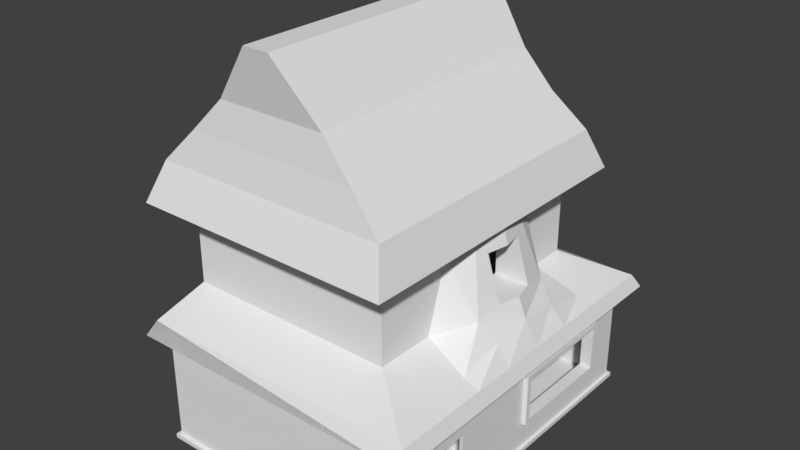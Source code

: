 # Source: Maison_Qnyl_et_Katelo_new.blend  (saved by Blender 2.79.0; exported with 4.5.12 LTS)
import bpy
from mathutils import Matrix  # noqa: F401  (used for matrix-valued properties, if any)

bpy.ops.wm.read_factory_settings(use_empty=True)
scene = bpy.context.scene
scene.name = 'Scene'

# ---- collections
col_collection_1 = bpy.data.collections.new('Collection 1'); scene.collection.children.link(col_collection_1)

# ---- world
world_world = bpy.data.worlds.new('World'); scene.world = world_world
world_world.color = (0.05088, 0.05088, 0.05088)
world_world.use_sun_shadow = False
world_world.sun_shadow_jitter_overblur = 0.0
world_world.cycles.sampling_method = 'MANUAL'

# ---- meshes
me_cube_006 = bpy.data.meshes.new('Cube.006')
me_cube_006.from_pydata([(1.514, 0.9746, 48.72), (1.514, 0.1496, 21.0), (1.514, 0.1496, 48.72), (1.514, 0.9746, 21.0), (1.514, 1.016, 51.5), (1.514, 0.1084, 18.23), (1.514, 0.1084, 51.5), (1.514, 1.016, 18.23), (1.382, 1.016, 51.5), (1.382, 0.1084, 18.23), (1.382, 0.1084, 51.5), (1.382, 1.016, 18.23), (1.391, 0.9746, 48.72), (1.391, 0.1496, 21.0), (1.389, 0.1496, 48.72), (1.391, 0.9746, 21.0), (-1.2, -1.365, -0.2912), (-1.2, 1.334, -0.2912), (1.499, -1.365, -0.2912), (1.499, 1.334, -0.2912), (1.437, -1.307, 1.739), (1.437, -0.2093, 1.739), (0.1826, -1.307, 1.739), (0.1826, -0.2093, 1.739), (-1.137, -1.307, 1.6), (-1.137, -0.2093, 1.6), (0.1166, -1.307, 1.6), (0.1166, -0.2093, 1.6), (-1.137, 1.26, 2.237), (1.436, 1.26, 1.6), (-1.137, -0.1507, 2.237), (1.436, -0.1507, 1.6), (1.432, -0.2072, 71.04), (0.1781, -1.304, 71.04), (0.1781, -0.2072, 71.04), (-1.137, -0.2093, 70.9), (0.1121, -1.304, 70.9), (0.1121, -0.2072, 70.9), (1.432, -0.1486, 70.9), (0.1799, -0.7579, 43.5), (0.1139, -0.7579, 43.5), (0.1826, -1.088, 1.739), (0.1166, -1.088, 1.6), (0.1799, -1.088, 43.5), (0.1139, -1.088, 43.5), (0.1826, -0.7582, 1.739), (0.1166, -0.7574, 1.6), (0.3696, -0.208, 43.5), (0.3696, -0.1494, 43.5), (0.3694, -0.2093, 1.739), (0.3697, -0.1507, 1.6), (0.8092, -0.2093, 1.739), (0.8099, -0.1507, 1.6), (0.8096, -0.208, 43.5), (0.8096, -0.1494, 43.5), (-1.137, 1.26, 70.9), (1.436, 1.26, 70.9), (-1.137, -1.307, 70.9), (1.436, -1.309, 71.01), (-1.17, 1.305, 72.29), (1.47, 1.305, 72.29), (-1.17, -1.335, 72.29), (1.469, -1.338, 72.26), (1.469, -0.5929, 43.46), (1.435, -0.5929, 43.46), (1.47, -0.9229, 2.571), (1.437, -0.922, 2.432), (1.469, -0.9229, 43.46), (1.436, -0.9229, 43.46), (1.47, -0.5929, 2.571), (1.437, -0.5939, 2.432), (1.469, -1.337, 2.279), (1.47, 1.305, 2.293), (-1.17, -1.335, 2.293), (-1.17, 1.305, 2.293), (1.499, -1.366, 2.348), (1.499, 1.334, 2.359), (-1.2, -1.365, 2.359), (-1.2, 1.334, 2.359), (-1.17, 1.14, 44.01), (-1.137, 1.14, 44.01), (-1.17, 0.8098, 2.293), (-1.137, 0.8091, 2.237), (-1.17, 0.8096, 44.01), (-1.137, 0.8096, 44.01), (-1.17, 1.139, 2.293), (-1.137, 1.14, 2.237), (1.47, 1.016, 18.23), (1.436, 1.016, 18.23), (1.47, 0.1084, 18.23), (1.436, 0.1084, 18.23), (1.469, 0.1084, 51.5), (1.434, 0.1084, 51.5), (1.47, 1.016, 51.5), (1.436, 1.016, 51.5), (-1.17, -0.8793, 43.82), (-1.137, -0.8793, 43.82), (-1.17, -0.8816, 41.79), (-1.137, -0.8816, 41.79), (-1.17, -0.6341, 41.79), (-1.137, -0.6341, 41.79), (-1.17, -0.6365, 43.82), (-1.137, -0.6365, 43.82), (-1.17, -0.8793, 39.77), (-1.137, -0.8793, 39.77), (-1.17, -0.6365, 39.77), (-1.137, -0.6365, 39.77), (-1.17, -0.8722, 37.82), (-1.137, -0.8722, 37.82), (-1.17, -0.6436, 37.82), (-1.137, -0.6436, 37.82), (-1.17, -0.8608, 36.02), (-1.137, -0.8608, 36.02), (-1.17, -0.655, 36.02), (-1.137, -0.655, 36.02), (-1.17, -0.6704, 34.44), (-1.137, -0.6704, 34.44), (-1.17, -0.8454, 34.44), (-1.137, -0.8454, 34.44), (-1.17, -0.6891, 33.15), (-1.137, -0.6891, 33.15), (-1.17, -0.8266, 33.15), (-1.137, -0.8266, 33.15), (-1.17, -0.8052, 32.19), (-1.137, -0.8052, 32.19), (-1.17, -0.7105, 32.19), (-1.137, -0.7105, 32.19), (-1.17, -0.782, 31.6), (-1.137, -0.782, 31.6), (-1.17, -0.7337, 31.6), (-1.137, -0.7337, 31.6), (-1.17, -0.7579, 31.4), (-1.137, -0.7579, 31.4), (-1.17, -0.655, 47.57), (-1.137, -0.655, 47.57), (-1.17, -0.6436, 45.77), (-1.137, -0.6436, 45.77), (-1.17, -0.8722, 45.77), (-1.137, -0.8722, 45.77), (-1.17, -0.6704, 49.14), (-1.137, -0.6704, 49.14), (-1.17, -0.8608, 47.57), (-1.137, -0.8608, 47.57), (-1.17, -0.8454, 49.14), (-1.137, -0.8454, 49.14), (-1.17, -0.6891, 50.44), (-1.137, -0.6891, 50.44), (-1.17, -0.7105, 51.4), (-1.137, -0.7105, 51.4), (-1.17, -0.8266, 50.44), (-1.137, -0.8266, 50.44), (-1.17, -0.7337, 51.99), (-1.137, -0.7337, 51.99), (-1.17, -0.8052, 51.4), (-1.137, -0.8052, 51.4), (-1.17, -0.782, 51.99), (-1.137, -0.782, 51.99), (-1.17, -0.7579, 52.19), (-1.137, -0.7579, 52.19), (0.07983, 0.627, 2.078), (-0.617, -0.1507, 2.078), (0.08867, 0.2629, 1.998), (-1.135, -0.1509, 36.89), (-1.135, 0.6192, 36.89), (-0.615, -0.1509, 36.73), (-0.6238, 0.623, 36.81), (-0.01277, 0.2626, 2.016), (-0.2154, 0.2619, 13.76), (-0.5192, 0.2609, 22.26), (-0.6205, 0.2606, 26.99), (-1.136, 0.6193, 31.89), (-0.02097, 0.6265, 2.09), (-0.3167, 0.2616, 13.81), (-0.4181, 0.2614, 22.17), (-0.6249, 0.6229, 27.03), (-1.136, -0.1509, 31.89), (-0.6241, 0.623, 31.86), (-0.6204, 0.2609, 32.01), (-0.5189, 0.2608, 31.85), (-0.524, 0.6233, 31.9), (-0.5194, 0.2611, 26.99), (-0.5245, 0.6236, 27.03), (-0.4176, 0.2611, 26.84), (-0.615, 0.2605, 36.77), (-0.4233, 0.6239, 26.89), (-0.4238, 0.6241, 22.23), (-0.3164, 0.2614, 22.23), (-0.3227, 0.6245, 22.29), (-0.3167, 0.2616, 18.03), (-0.323, 0.6247, 18.08), (-0.2151, 0.2618, 18.1), (-0.222, 0.6251, 18.17), (-0.2223, 0.6252, 13.82), (-0.1138, 0.2621, 13.84), (-0.114, 0.2622, 10.02), (-0.1213, 0.6257, 13.9), (-0.1216, 0.6258, 10.09), (-0.01247, 0.2624, 10.05), (-0.01262, 0.2625, 6.192), (-0.02068, 0.6263, 10.13), (-0.02082, 0.6264, 6.266), (0.07999, 0.6269, 6.324), (0.08882, 0.2628, 6.245), (-0.1141, 0.2623, 6.241), (-0.1216, 0.6258, 6.31), (-0.2154, 0.2619, 10.05), (-0.2223, 0.6252, 10.11), (-0.323, 0.6246, 13.86), (-0.418, 0.2613, 18.05), (-0.5243, 0.6234, 22.3), (-0.4236, 0.624, 18.1), (-0.5131, -0.1509, 36.73), (-0.615, -0.151, 41.14), (-0.5131, -0.151, 41.14), (-0.615, 0.2275, 36.77), (-0.5131, 0.2275, 36.77), (-0.615, 0.2274, 41.18), (-0.5131, 0.2274, 41.18), (-1.136, 0.2692, 31.89), (-1.137, 0.2761, 2.237), (-0.01277, 0.2296, 2.016), (-0.6205, 0.2277, 26.99), (-0.6204, 0.2279, 32.01), (-0.5189, 0.2278, 31.85), (0.08882, 0.2298, 6.245), (-0.6241, 0.2628, 2.126), (-1.136, 0.2238, 31.89), (-1.137, 0.235, 2.237), (-0.6669, -0.1509, 31.81), (-0.6695, 0.2258, 31.95), (-0.6579, -0.1507, 2.158), (-0.6596, 0.2332, 2.17), (-0.619, 0.1606, 31.64), (-0.6682, 0.1606, 31.64), (-0.6584, -0.05939, 2.162), (-0.6181, -0.05939, 2.1), (-1.136, 0.6523, 31.89), (-0.6671, -0.05939, 31.64), (-0.6169, -0.05939, 31.64), (-0.6196, 0.1606, 2.1), (-0.6592, 0.1606, 2.167), (-0.02097, 0.6595, 2.09), (-0.7464, 0.6541, 31.87), (-0.7473, 0.6211, 31.87), (0.07999, 0.6599, 6.324), (-1.135, 0.6192, 39.66), (-1.135, 0.6522, 39.66), (-0.6833, 0.6541, 39.62), (-0.6839, 0.6211, 39.62), (0.1018, 0.627, 2.075), (0.102, 0.6269, 6.321), (0.1018, 0.66, 2.075), (0.102, 0.6599, 6.321), (0.1107, 0.2629, 1.995), (0.1108, 0.2628, 6.242), (0.1107, 0.2299, 1.995), (0.1108, 0.2298, 6.242), (-0.5131, 0.2605, 36.77), (-0.3211, 0.2273, 54.21), (-0.5131, -0.151, 45.15), (-0.3211, -0.1512, 54.17), (-0.5131, 0.2274, 45.19), (-0.4148, -0.151, 41.67), (-0.4148, 0.2274, 41.71), (-0.4148, -0.151, 45.68), (-0.4148, 0.2274, 45.72), (-0.4148, -0.1511, 49.83), (-0.4148, 0.2273, 49.87), (-0.3211, -0.151, 45.98), (-0.3211, 0.2274, 46.02), (-0.3211, -0.1511, 50.13), (-0.3211, 0.2273, 50.17), (-0.2218, 0.2273, 54.33), (-0.2218, -0.1512, 54.29), (-0.2276, -0.1511, 50.53), (-0.2276, 0.2273, 50.57), (-0.2217, 0.2272, 58.27), (-0.2217, -0.1512, 58.23), (-0.1345, 0.2273, 54.92), (-0.1345, -0.1512, 54.88), (-0.1287, 0.2272, 58.86), (-0.1287, -0.1512, 58.82), (-0.1286, 0.2271, 62.71), (-0.1286, -0.1513, 62.67), (-0.04075, 0.2272, 59.58), (-0.04075, -0.1512, 59.54), (-0.03491, 0.2271, 63.43), (-0.03491, -0.1513, 63.39), (-0.03478, 0.2271, 66.66), (-0.03478, -0.1513, 66.62), (0.04301, 0.2271, 63.74), (0.04301, -0.1513, 64.08), (0.04301, 0.2271, 67.06), (0.04301, -0.1513, 67.02), (0.04301, 0.227, 70.42), (0.04301, -0.1514, 70.86), (0.1188, 0.2271, 67.3), (0.1188, -0.1513, 67.4), (0.1188, 0.227, 70.39), (0.1185, -0.1497, 70.9), (0.1188, 0.227, 73.74), (0.119, -0.1497, 73.67), (0.1897, 0.227, 70.88), (0.1897, 0.227, 73.74), (0.1893, -0.1496, 73.67), (-0.615, 0.2604, 41.19), (0.1897, 0.26, 70.88), (0.1897, 0.26, 73.74), (-0.659, 0.2605, 36.77), (-0.659, 0.2275, 36.77), (0.9921, -0.2072, 73.81), (0.1781, -0.9744, 73.81), (0.1781, -0.2072, 73.81), (-1.137, -0.2093, 73.67), (0.1121, -0.9744, 73.67), (0.1121, -0.2072, 73.67), (0.9917, -0.1486, 73.67), (-1.137, 0.9301, 73.67), (0.9962, 0.9301, 73.67), (-1.137, -0.9765, 73.67), (0.9961, -0.9791, 73.78), (-1.39, 1.387, 67.4), (1.69, 1.387, 67.4), (-1.39, -1.418, 67.4), (1.689, -1.421, 67.37), (0.9921, -0.2072, 157.0), (0.1781, -0.9744, 157.0), (0.1781, -0.2072, 157.0), (-1.137, -0.2093, 156.8), (0.1121, -0.9744, 156.8), (0.1121, -0.2072, 156.8), (-1.137, -0.1507, 156.8), (0.9917, -0.1486, 156.8), (-1.137, 0.9301, 156.8), (0.9962, 0.9301, 156.8), (-1.137, -0.9765, 156.8), (0.9961, -0.9791, 156.9), (-1.17, 0.9746, 158.2), (1.03, 0.9746, 158.2), (-1.17, -1.005, 158.2), (1.029, -1.008, 158.2), (-1.137, 0.2635, 70.9), (-1.137, 0.2637, 73.67), (0.04541, 0.2603, 70.47), (-0.615, 0.2272, 70.67), (-0.615, 0.2602, 70.67), (-0.659, 0.2602, 70.69), (-0.659, 0.2272, 70.68), (-1.137, 0.2602, 70.51), (-1.137, 0.2272, 70.5), (0.1967, 0.9301, 73.67), (-0.615, 0.2603, 55.93), (-0.659, 0.2604, 53.73), (-0.615, 0.2604, 48.56), (-0.659, 0.2604, 45.25), (0.1897, 0.2272, 76.51), (0.1897, 0.2602, 76.51), (-1.137, 0.2638, 76.44), (-1.137, 0.2274, 76.48), (0.2039, 0.9301, 156.8), (0.1893, 0.2605, 156.7), (-1.137, 0.2642, 156.8), (0.1387, 0.9301, 156.8), (0.1233, 0.3276, 156.8), (-1.137, 0.3322, 156.8), (0.1424, 0.9301, 73.67), (0.1233, 0.3276, 73.83), (-1.137, 0.329, 73.67), (0.3762, -0.2072, 115.4), (0.3762, -0.1492, 115.4), (0.3762, -0.2072, 73.82), (0.3762, -0.1494, 73.82), (0.8162, -0.2072, 73.82), (0.8162, -0.1488, 73.82), (0.8162, -0.2072, 115.4), (0.8162, -0.1488, 115.4), (0.8162, -0.1488, 79.38), (0.1996, 0.7893, 115.4), (0.1366, 0.7893, 115.4), (0.1918, 0.4593, 73.82), (0.1275, 0.4593, 73.82), (0.1938, 0.4593, 115.4), (0.1275, 0.4593, 115.4), (0.1953, 0.7893, 73.82), (0.1379, 0.7893, 73.82), (0.1781, -0.5842, 115.4), (0.1121, -0.5842, 115.4), (0.1781, -0.9142, 73.82), (0.1121, -0.9142, 73.82), (0.1781, -0.9142, 115.4), (0.1121, -0.9142, 115.4), (0.1781, -0.5842, 73.82), (0.1121, -0.5842, 73.82), (-1.17, -0.7124, 120.7), (-1.137, -0.7124, 120.7), (-1.17, -0.7147, 118.7), (-1.137, -0.7147, 118.7), (-1.17, -0.4672, 118.7), (-1.137, -0.4672, 118.7), (-1.17, -0.4696, 120.7), (-1.137, -0.4696, 120.7), (-1.17, -0.4696, 116.7), (-1.137, -0.4696, 116.7), (-1.17, -0.7124, 116.7), (-1.137, -0.7124, 116.7), (-1.17, -0.7053, 114.7), (-1.137, -0.7053, 114.7), (-1.17, -0.4767, 114.7), (-1.137, -0.4767, 114.7), (-1.17, -0.4881, 112.9), (-1.137, -0.4881, 112.9), (-1.17, -0.6939, 112.9), (-1.137, -0.6939, 112.9), (-1.17, -0.5035, 111.3), (-1.137, -0.5035, 111.3), (-1.17, -0.6785, 111.3), (-1.137, -0.6785, 111.3), (-1.17, -0.5222, 110.1), (-1.137, -0.5222, 110.1), (-1.17, -0.6598, 110.1), (-1.137, -0.6598, 110.1), (-1.17, -0.5436, 109.1), (-1.137, -0.5436, 109.1), (-1.17, -0.6384, 109.1), (-1.137, -0.6384, 109.1), (-1.17, -0.5669, 108.5), (-1.137, -0.5669, 108.5), (-1.17, -0.6151, 108.5), (-1.137, -0.6151, 108.5), (-1.17, -0.591, 108.3), (-1.137, -0.591, 108.3), (-1.17, -0.4767, 122.7), (-1.137, -0.4767, 122.7), (-1.17, -0.7053, 122.7), (-1.137, -0.7053, 122.7), (-1.17, -0.4881, 124.5), (-1.137, -0.4881, 124.5), (-1.17, -0.5035, 126.0), (-1.137, -0.5035, 126.0), (-1.17, -0.6939, 124.5), (-1.137, -0.6939, 124.5), (-1.17, -0.6598, 127.3), (-1.137, -0.6598, 127.3), (-1.17, -0.5222, 127.3), (-1.137, -0.5222, 127.3), (-1.17, -0.6785, 126.0), (-1.137, -0.6785, 126.0), (-1.17, -0.5436, 128.3), (-1.137, -0.5436, 128.3), (-1.17, -0.6384, 128.3), (-1.137, -0.6384, 128.3), (-1.17, -0.6151, 128.9), (-1.137, -0.6151, 128.9), (-1.17, -0.5669, 128.9), (-1.137, -0.5669, 128.9), (-1.17, -0.591, 129.1), (-1.137, -0.591, 129.1), (-1.17, 0.5031, 120.7), (-1.137, 0.5031, 120.7), (-1.137, 0.5031, 120.7), (-1.137, 0.5031, 120.7), (-1.17, 0.5007, 118.7), (-1.137, 0.5007, 118.7), (-1.17, 0.7482, 118.7), (-1.137, 0.7482, 118.7), (-1.137, 0.7482, 118.7), (-1.137, 0.7482, 118.7), (-1.17, 0.7458, 120.7), (-1.137, 0.7458, 120.7), (-1.137, 0.7458, 120.7), (-1.137, 0.7458, 120.7), (-1.17, 0.7458, 116.7), (-1.137, 0.7458, 116.7), (-1.137, 0.7458, 116.7), (-1.137, 0.7458, 116.7), (-1.17, 0.5031, 116.7), (-1.137, 0.5031, 116.7), (-1.137, 0.5031, 116.7), (-1.137, 0.5031, 116.7), (-1.17, 0.5101, 114.7), (-1.137, 0.5101, 114.7), (-1.137, 0.5101, 114.7), (-1.137, 0.5101, 114.7), (-1.17, 0.7388, 114.7), (-1.137, 0.7388, 114.7), (-1.137, 0.7388, 114.7), (-1.137, 0.7388, 114.7), (-1.17, 0.7274, 112.9), (-1.137, 0.7274, 112.9), (-1.137, 0.7274, 112.9), (-1.137, 0.7274, 112.9), (-1.17, 0.5216, 112.9), (-1.137, 0.5216, 112.9), (-1.137, 0.5216, 112.9), (-1.137, 0.5216, 112.9), (-1.17, 0.712, 111.3), (-1.137, 0.712, 111.3), (-1.137, 0.712, 111.3), (-1.137, 0.712, 111.3), (-1.17, 0.537, 111.3), (-1.137, 0.537, 111.3), (-1.137, 0.537, 111.3), (-1.137, 0.537, 111.3), (-1.17, 0.6932, 110.1), (-1.137, 0.6932, 110.1), (-1.137, 0.6932, 110.1), (-1.137, 0.6932, 110.1), (-1.17, 0.5557, 110.1), (-1.137, 0.5557, 110.1), (-1.137, 0.5557, 110.1), (-1.137, 0.5557, 110.1), (-1.17, 0.6718, 109.1), (-1.137, 0.6718, 109.1), (-1.137, 0.6718, 109.1), (-1.137, 0.6718, 109.1), (-1.17, 0.5771, 109.1), (-1.137, 0.5771, 109.1), (-1.137, 0.5771, 109.1), (-1.137, 0.5771, 109.1), (-1.17, 0.6486, 108.5), (-1.137, 0.6486, 108.5), (-1.137, 0.6486, 108.5), (-1.137, 0.6486, 108.5), (-1.17, 0.6003, 108.5), (-1.137, 0.6003, 108.5), (-1.137, 0.6003, 108.5), (-1.137, 0.6003, 108.5), (-1.17, 0.6245, 108.3), (-1.137, 0.6245, 108.3), (-1.137, 0.6245, 108.3), (-1.137, 0.6245, 108.3), (-1.17, 0.7388, 122.7), (-1.137, 0.7388, 122.7), (-1.137, 0.7388, 122.7), (-1.137, 0.7388, 122.7), (-1.17, 0.5101, 122.7), (-1.137, 0.5101, 122.7), (-1.137, 0.5101, 122.7), (-1.137, 0.5101, 122.7), (-1.17, 0.7274, 124.5), (-1.137, 0.7274, 124.5), (-1.137, 0.7274, 124.5), (-1.137, 0.7274, 124.5), (-1.17, 0.712, 126.0), (-1.137, 0.712, 126.0), (-1.137, 0.712, 126.0), (-1.137, 0.712, 126.0), (-1.17, 0.5216, 124.5), (-1.137, 0.5216, 124.5), (-1.137, 0.5216, 124.5), (-1.137, 0.5216, 124.5), (-1.17, 0.5557, 127.3), (-1.137, 0.5557, 127.3), (-1.137, 0.5557, 127.3), (-1.137, 0.5557, 127.3), (-1.17, 0.6932, 127.3), (-1.137, 0.6932, 127.3), (-1.137, 0.6932, 127.3), (-1.137, 0.6932, 127.3), (-1.17, 0.537, 126.0), (-1.137, 0.537, 126.0), (-1.137, 0.537, 126.0), (-1.137, 0.537, 126.0), (-1.17, 0.6718, 128.3), (-1.137, 0.6718, 128.3), (-1.137, 0.6718, 128.3), (-1.137, 0.6718, 128.3), (-1.17, 0.5771, 128.3), (-1.137, 0.5771, 128.3), (-1.137, 0.5771, 128.3), (-1.137, 0.5771, 128.3), (-1.17, 0.6003, 128.9), (-1.137, 0.6003, 128.9), (-1.137, 0.6003, 128.9), (-1.137, 0.6003, 128.9), (-1.17, 0.6486, 128.9), (-1.137, 0.6486, 128.9), (-1.137, 0.6486, 128.9), (-1.137, 0.6486, 128.9), (-1.17, 0.6245, 129.1), (-1.137, 0.6245, 129.1), (-1.137, 0.6245, 129.1), (-1.137, 0.6245, 129.1), (-1.137, -0.07004, 120.7), (-1.17, -0.07004, 120.7), (-1.137, -0.07242, 118.7), (-1.17, -0.07242, 118.7), (-1.137, 0.1751, 118.7), (-1.17, 0.1751, 118.7), (-1.137, 0.1727, 120.7), (-1.17, 0.1727, 120.7), (-1.137, 0.1727, 116.7), (-1.17, 0.1727, 116.7), (-1.137, -0.07004, 116.7), (-1.17, -0.07004, 116.7), (-1.137, -0.063, 114.7), (-1.17, -0.063, 114.7), (-1.137, 0.1657, 114.7), (-1.17, 0.1657, 114.7), (-1.137, 0.1542, 112.9), (-1.17, 0.1542, 112.9), (-1.137, -0.05156, 112.9), (-1.17, -0.05156, 112.9), (-1.137, 0.1388, 111.3), (-1.17, 0.1388, 111.3), (-1.137, -0.03617, 111.3), (-1.17, -0.03617, 111.3), (-1.137, 0.1201, 110.1), (-1.17, 0.1201, 110.1), (-1.137, -0.01742, 110.1), (-1.17, -0.01742, 110.1), (-1.137, 0.09869, 109.1), (-1.17, 0.09869, 109.1), (-1.137, 0.003975, 109.1), (-1.17, 0.003975, 109.1), (-1.137, 0.07547, 108.5), (-1.17, 0.07547, 108.5), (-1.137, 0.02719, 108.5), (-1.17, 0.02719, 108.5), (-1.137, 0.05133, 108.3), (-1.17, 0.05133, 108.3), (-1.137, 0.1657, 122.7), (-1.17, 0.1657, 122.7), (-1.17, -0.063, 122.7), (-1.137, -0.063, 122.7), (-1.17, 0.1542, 124.5), (-1.137, 0.1542, 124.5), (-1.17, 0.1388, 126.0), (-1.137, 0.1388, 126.0), (-1.17, -0.05156, 124.5), (-1.137, -0.05156, 124.5), (-1.17, -0.01742, 127.3), (-1.137, -0.01742, 127.3), (-1.17, 0.1201, 127.3), (-1.137, 0.1201, 127.3), (-1.17, -0.03617, 126.0), (-1.137, -0.03617, 126.0), (-1.17, 0.09869, 128.3), (-1.137, 0.09869, 128.3), (-1.17, 0.003975, 128.3), (-1.137, 0.003975, 128.3), (-1.17, 0.02719, 128.9), (-1.137, 0.02719, 128.9), (-1.17, 0.07547, 128.9), (-1.137, 0.07547, 128.9), (-1.17, 0.05133, 129.1), (-1.137, 0.05133, 129.1), (-1.137, 0.2639, 118.8), (1.03, 0.9746, 92.01), (-1.17, 0.9746, 92.01), (1.029, -1.008, 91.98), (-1.17, -1.005, 92.01), (1.628, -1.356, 76.12), (-1.323, -1.353, 76.15), (-1.323, 1.322, 76.15), (1.629, 1.322, 76.15), (1.629, 0.06385, 76.14), (1.029, -0.5517, 91.98), (1.629, -0.6057, 76.13), (1.629, 0.7334, 76.14), (1.029, 0.6796, 92.0), (1.479, 0.06387, 90.25), (1.479, -0.6053, 80.09), (1.479, 0.7331, 80.11), (1.029, 0.06393, 158.2), (1.029, -0.1839, 158.2), (1.029, 0.3084, 158.2), (1.629, -0.2709, 76.13), (1.314, -0.3032, 97.73), (1.479, -0.2492, 86.53), (1.314, 0.4311, 97.74), (1.629, 0.3986, 76.14), (1.479, 0.3769, 86.54), (1.198, 0.06393, 141.0), (1.029, -0.3846, 132.9), (1.029, 0.5125, 132.9), (1.143, -0.1839, 139.0), (1.143, 0.3118, 139.0), (0.9933, 0.2219, 129.8), (1.255, 0.06393, 129.8), (1.213, 0.2219, 129.8), (0.9919, -0.1081, 121.0), (0.9919, -0.1081, 102.1), (1.347, -0.1081, 102.1), (0.9919, -0.1081, 129.8), (1.21, -0.1081, 129.8), (0.9933, 0.2219, 102.1), (1.351, 0.2219, 102.1), (1.4, 0.06392, 102.1), (-1.453, 1.214, 143.6), (1.297, 1.214, 143.6), (-1.453, -1.261, 143.6), (1.296, -1.264, 143.6), (-1.316, 1.09, 167.9), (1.159, 1.09, 167.9), (-1.316, -1.138, 167.9), (1.159, -1.14, 167.9), (-0.6557, 1.007, 209.5), (0.4993, 1.007, 209.5), (-0.6557, -1.055, 209.5), (0.4987, -1.058, 209.5), (-0.2157, 1.09, 244.1), (0.05925, 1.09, 244.1), (-0.2157, -1.138, 244.1), (0.05873, -1.14, 244.1), (0.8287, -1.091, 188.7), (-0.9857, -1.088, 188.7), (-0.9857, 1.004, 188.7), (0.8293, 1.004, 188.7)], [(30, 25), (22, 26), (57, 319), (314, 36), (35, 313), (33, 311), (320, 58), (34, 312), (310, 32), (315, 37), (341, 349), (468, 464), (464, 472), (481, 477), (472, 484), (484, 488), (493, 481), (488, 496), (501, 493), (496, 504), (509, 501), (504, 512), (517, 509), (512, 520), (525, 517), (529, 525), (541, 533), (459, 537), (545, 541), (537, 549), (561, 553), (557, 545), (549, 561), (565, 557), (553, 569), (569, 573), (577, 565), (573, 581), (581, 577), (464, 333), (462, 459), (477, 462)], [(0, 2, 14, 12), (15, 13, 1, 3), (2, 0, 4, 6), (1, 2, 6, 5), (0, 3, 7, 4), (3, 1, 5, 7), (4, 7, 11, 8), (7, 5, 9, 11), (6, 4, 8, 10), (5, 6, 10, 9), (13, 14, 2, 1), (15, 3, 0, 12), (11, 15, 12, 8), (8, 12, 14, 10), (9, 10, 14, 13), (9, 13, 15, 11), (17, 19, 18, 16), (21, 51, 49, 23, 45, 41, 22, 20, 66, 70), (27, 25, 24, 26, 42, 46), (36, 37, 27, 46, 40, 44, 42, 26), (25, 27, 37, 35), (46, 45, 39, 40), (42, 41, 45, 46), (41, 42, 44, 43), (43, 44, 40, 39), (52, 51, 53, 54), (49, 50, 48, 47), (50, 49, 51, 52), (54, 53, 47, 48), (33, 22, 41, 43, 39, 45, 23, 34), (28, 29, 56, 55), (32, 34, 23, 49, 47, 53, 51, 21), (301, 299, 38, 31, 52, 54, 48, 50, 160, 230, 30, 331, 371, 373, 376, 316, 304), (24, 25, 35, 100, 106, 110, 114, 116, 120, 126, 130, 132, 128, 124, 122, 118, 112, 108, 104, 98, 57), (20, 22, 33, 58), (26, 24, 57, 36), (78, 77, 73, 81, 85, 74), (70, 69, 63, 64), (65, 66, 68, 67), (67, 68, 64, 63), (32, 21, 70, 64, 68, 66, 20, 58), (78, 74, 72, 76), (77, 75, 71, 73), (61, 73, 71, 62), (60, 72, 74, 59), (16, 18, 75, 77), (17, 78, 76, 19), (18, 19, 76, 75), (17, 16, 77, 78), (66, 65, 69, 70), (75, 76, 72, 69, 65, 71), (85, 86, 80, 79), (81, 82, 86, 85), (82, 81, 83, 84), (84, 83, 79, 80), (31, 38, 92, 90, 88, 29), (61, 97, 103, 107, 111, 117, 121, 123, 127, 131, 129, 125, 119, 115, 113, 109, 105, 99, 83, 81, 73), (30, 227, 219, 82, 84, 80, 86, 28, 55, 341, 342, 367, 317, 333, 466, 474, 486, 490, 498, 506, 514, 522, 530, 526, 518, 510, 502, 494, 482, 478, 462, 587, 591, 597, 599, 603, 607, 611, 615, 619, 617, 613, 609, 605, 601, 595, 593, 585, 331), (72, 60, 93, 87, 89, 91, 62, 71, 65, 67, 63, 69), (62, 91, 93, 60), (29, 88, 94, 92, 38, 56), (127, 128, 132, 131), (117, 118, 122, 121), (121, 122, 124, 123), (151, 152, 158, 157), (129, 130, 126, 125), (131, 132, 130, 129), (83, 99, 101, 135, 133, 139, 145, 147, 151, 157, 155, 153, 149, 143, 141, 137, 95, 97, 61, 59, 74, 85, 79), (119, 120, 116, 115), (99, 100, 102, 101), (95, 96, 98, 97), (145, 146, 148, 147), (97, 98, 104, 103), (101, 102, 136, 135), (115, 116, 114, 113), (141, 142, 138, 137), (113, 114, 110, 109), (111, 112, 118, 117), (133, 134, 140, 139), (147, 148, 152, 151), (57, 98, 96, 138, 142, 144, 150, 154, 156, 158, 152, 148, 146, 140, 134, 136, 102, 100, 35), (107, 108, 112, 111), (143, 144, 142, 141), (153, 154, 150, 149), (105, 106, 100, 99), (125, 126, 120, 119), (157, 158, 156, 155), (123, 124, 128, 127), (137, 138, 96, 95), (135, 136, 134, 133), (155, 156, 154, 153), (109, 110, 106, 105), (103, 104, 108, 107), (139, 140, 146, 145), (149, 150, 144, 143), (174, 176, 243), (176, 177, 178, 179), (210, 185, 209), (180, 182, 184, 181), (173, 185, 184, 182), (205, 167, 192, 206), (181, 179, 178, 180), (190, 167, 192, 191), (201, 200, 198, 202), (186, 187, 185, 173), (187, 186, 188, 189), (181, 180, 169, 174), (188, 190, 191, 189), (167, 193, 195, 192), (192, 167, 172, 207), (196, 195, 193, 194), (194, 197, 199, 196), (198, 203, 204, 200), (199, 197, 198, 200), (196, 194, 205, 206), (161, 166, 171, 159), (161, 159, 201, 202), (196, 204, 203, 194), (166, 198, 200, 171), (209, 181, 174), (172, 188, 189, 207), (189, 188, 208, 210), (185, 173, 168, 209), (206, 192, 207), (208, 173, 185, 210), (181, 209, 168, 180), (169, 177, 176, 174), (201, 159, 249, 250), (211, 213, 212, 164), (163, 162, 164, 214, 183, 165), (164, 212, 216, 214), (213, 211, 215, 217), (211, 164, 214, 215), (161, 202, 254, 253), (177, 169, 221, 222), (161, 166, 203, 205, 172, 208, 168, 169, 177, 178, 182, 186, 190, 193, 197, 202), (178, 223, 224, 202, 197, 193, 190, 186, 182), (205, 203, 166, 220, 221, 169, 168, 208, 172), (235, 234, 237, 238), (227, 231, 229, 226), (226, 229, 228, 175), (177, 218, 170, 243, 176), (230, 228, 229, 231, 240, 233, 237, 234), (232, 238, 237, 233), (28, 86, 82, 219, 227, 30, 230, 160, 50, 52, 31, 29), (207, 189, 210), (204, 196, 206), (242, 241, 171, 204, 206, 207, 210, 209, 174, 243), (305, 353, 351, 345, 344, 216), (170, 236, 242, 243), (200, 204, 171), (200, 201, 199), (242, 236, 246, 247, 244, 252, 251, 241), (196, 199, 195), (192, 195, 191), (189, 191, 187), (185, 187, 184), (181, 184, 179), (176, 179, 165), (248, 247, 246, 245), (248, 245, 163, 165), (233, 240, 239, 232), (234, 235, 239, 240), (250, 249, 251, 252), (244, 201, 250, 252), (253, 254, 256, 255), (202, 224, 256, 254), (169, 168, 208, 172, 205, 203, 166, 225), (225, 219, 218, 177, 169), (165, 183, 214, 222, 177, 176), (214, 164, 160, 235, 238, 232, 239, 225, 169, 221, 222), (223, 178, 257, 215), (177, 222, 214, 183), (223, 215, 214, 222, 221, 220, 255, 256, 224), (259, 213, 262, 264), (262, 263, 265, 264), (213, 217, 263, 262), (265, 261, 259, 264), (261, 217, 213, 259), (213, 217, 216, 212), (267, 265, 264, 266), (268, 269, 271, 270), (264, 265, 269, 268), (266, 264, 268, 270), (274, 275, 272, 273), (270, 271, 275, 274), (260, 270, 274, 273), (279, 278, 280, 281), (277, 273, 279, 281), (273, 272, 278, 279), (285, 284, 286, 287), (287, 286, 290, 291), (283, 281, 285, 287), (281, 280, 284, 285), (298, 294, 295, 299), (292, 288, 289, 293), (300, 298, 299, 301), (294, 292, 293, 295), (291, 290, 292, 293), (289, 287, 291, 293), (280, 276, 277, 281), (286, 282, 283, 287), (282, 280, 281, 283), (288, 286, 287, 289), (297, 296, 298, 299), (293, 292, 296, 297), (295, 293, 297, 299), (271, 267, 266, 270), (272, 258, 260, 273), (300, 301, 304, 303), (276, 272, 273, 277), (270, 260, 258, 271), (215, 257, 306, 302, 296, 290, 284, 278, 275, 269, 263), (294, 288, 292), (288, 282, 286), (282, 276, 280), (276, 258, 272), (258, 267, 271), (267, 261, 265), (261, 216, 217), (215, 217, 263), (263, 265, 269), (269, 271, 275), (275, 272, 278), (278, 280, 284), (284, 286, 290), (290, 292, 296), (296, 298, 302), (258, 267, 261, 216, 305, 343, 294, 288, 282, 276), (183, 214, 309, 308), (315, 313, 319, 314), (37, 36, 57, 35), (62, 60, 322, 324), (311, 320, 310, 312), (60, 59, 321, 322), (306, 341, 55, 56, 38, 299, 298, 302), (59, 61, 323, 321), (61, 62, 324, 323), (314, 319, 335, 329), (312, 370, 368, 374, 325, 327), (320, 311, 326, 336), (315, 392, 386, 390, 329, 330), (310, 320, 336, 325), (313, 315, 330, 328), (318, 686, 678, 684, 681, 332, 334), (322, 321, 654, 649, 337, 338, 648, 655), (319, 313, 328, 398, 402, 408, 410, 414, 418, 422, 426, 430, 428, 424, 420, 416, 412, 406, 404, 396, 335), (321, 323, 653, 651, 339, 395, 403, 405, 411, 415, 419, 423, 427, 429, 425, 421, 417, 413, 409, 407, 401, 397, 586, 594, 596, 602, 606, 610, 614, 618, 620, 616, 612, 608, 604, 600, 598, 592, 588, 461, 475, 479, 491, 499, 507, 515, 523, 527, 519, 511, 503, 495, 487, 483, 471, 463, 337, 649, 654), (323, 324, 652, 650, 340, 339, 651, 653), (311, 387, 389, 385, 327, 326), (32, 58, 33, 34), (304, 316, 318, 350, 365, 317, 367, 342, 307, 303), (346, 352, 354, 308, 309, 347), (244, 247, 248, 165, 179, 184, 187, 191, 195, 199, 201), (343, 294, 344, 345), (346, 347, 349, 348), (294, 298, 300, 303, 355, 358, 349, 347, 309, 214, 216, 344), (352, 351, 353, 354), (308, 354, 353, 305, 343, 345, 351, 352, 346, 348, 341, 306, 257, 178, 177, 183), (355, 356, 357, 358), (307, 342, 357, 356), (342, 307, 360, 361, 647), (303, 307, 356, 355), (307, 379, 381, 377, 359, 360), (362, 333, 317, 365), (367, 366, 365, 317), (363, 382, 380, 384, 365, 366), (364, 363, 366, 367), (333, 364, 462, 458, 536, 548, 560, 552, 568, 572, 580, 576, 564, 556, 544, 540, 532, 469, 465), (373, 372, 374, 375, 376), (316, 376, 375, 369, 371, 331, 332), (325, 374, 372, 370, 312, 310), (370, 371, 369, 368), (371, 370, 372, 373), (375, 374, 368, 369), (365, 384, 378, 382, 363, 362), (384, 383, 377, 378), (359, 377, 383, 379, 307, 350), (380, 379, 383, 384), (379, 380, 382, 381), (381, 382, 378, 377), (327, 385, 391, 387, 311, 312), (392, 391, 385, 386), (329, 390, 388, 392, 315, 314), (388, 387, 391, 392), (387, 388, 390, 389), (389, 390, 386, 385), (427, 428, 430, 429), (415, 416, 420, 419), (419, 420, 424, 423), (453, 454, 456, 455), (425, 426, 422, 421), (429, 430, 426, 425), (417, 418, 414, 413), (397, 398, 400, 399), (393, 394, 396, 395), (443, 444, 448, 447), (395, 396, 404, 403), (399, 400, 432, 431), (413, 414, 410, 409), (631, 635, 629, 623, 584, 586, 397, 399, 431, 435, 437, 443, 447, 453, 455, 451, 449, 441, 445, 439, 433, 393, 395, 339, 337, 463, 467, 531, 539, 543, 555, 563, 575, 579, 571, 567, 551, 559, 547, 535, 457, 461, 588, 590, 622, 625, 627, 633, 637, 643, 645, 641, 639), (439, 440, 434, 433), (409, 410, 408, 407), (411, 412, 416, 415), (435, 436, 438, 437), (447, 448, 454, 453), (405, 406, 412, 411), (445, 446, 440, 439), (449, 450, 442, 441), (401, 402, 398, 397), (421, 422, 418, 417), (455, 456, 452, 451), (335, 396, 394, 434, 440, 446, 442, 450, 452, 456, 454, 448, 444, 438, 436, 432, 400, 398, 328), (423, 424, 428, 427), (433, 434, 394, 393), (431, 432, 436, 435), (451, 452, 450, 449), (407, 408, 402, 401), (403, 404, 406, 405), (437, 438, 444, 443), (441, 442, 446, 445), (473, 485, 489, 497, 505, 513, 521, 528, 524, 516, 508, 500, 492, 480, 476, 462, 364, 367, 317, 333, 465), (618, 617, 619, 620), (606, 605, 609, 610), (610, 609, 613, 614), (643, 644, 646, 645), (616, 615, 611, 612), (620, 619, 615, 616), (608, 607, 603, 604), (588, 587, 589, 590), (584, 583, 585, 586), (633, 634, 638, 637), (586, 585, 593, 594), (590, 589, 621, 622), (604, 603, 599, 600), (629, 630, 624, 623), (600, 599, 597, 598), (602, 601, 605, 606), (625, 626, 628, 627), (637, 638, 644, 643), (635, 636, 630, 629), (596, 595, 601, 602), (639, 640, 632, 631), (592, 591, 587, 588), (612, 611, 607, 608), (645, 646, 642, 641), (614, 613, 617, 618), (623, 624, 583, 584), (622, 621, 626, 625), (641, 642, 640, 639), (598, 597, 591, 592), (594, 593, 595, 596), (627, 628, 634, 633), (631, 632, 636, 635), (359, 350, 318, 334), (587, 647, 361, 331, 585, 583, 624, 630, 636, 632, 640, 642, 646, 644, 638, 634, 628, 626, 621, 589), (475, 461, 462, 478), (475, 478, 482, 479), (479, 482, 494, 491), (491, 494, 502, 499), (502, 510, 507, 499), (510, 518, 515, 507), (515, 518, 526, 523), (526, 530, 527, 523), (527, 530, 522, 519), (457, 460, 462, 461), (460, 457, 535, 538), (547, 550, 538, 535), (559, 562, 550, 547), (551, 554, 562, 559), (567, 570, 554, 551), (571, 574, 570, 567), (579, 582, 574, 571), (575, 578, 582, 579), (563, 566, 578, 575), (558, 566, 563, 555), (543, 546, 558, 555), (539, 542, 546, 543), (531, 534, 542, 539), (467, 470, 534, 531), (463, 466, 470, 467), (471, 474, 466, 463), (522, 514, 511, 519), (511, 514, 506, 503), (506, 498, 495, 503), (498, 490, 487, 495), (487, 490, 486, 483), (483, 486, 474, 471), (326, 327, 325, 336), (330, 329, 335, 328), (363, 364, 333, 362), (332, 331, 361, 360, 359, 334), (322, 655, 659, 671, 656, 667, 658, 652, 324), (659, 655, 648, 660, 663), (321, 654, 655, 322), (655, 654, 649, 648), (323, 653, 654, 321), (654, 653, 651, 649), (653, 323, 324, 652), (653, 652, 650, 651), (652, 658, 662, 657, 650), (676, 685, 679, 673), (667, 656, 661, 669), (671, 659, 663, 672), (672, 663, 660, 670), (673, 664, 665, 676), (677, 675, 666), (658, 667, 669, 662), (340, 650, 657, 674, 665), (676, 665, 674), (662, 669, 668, 657), (673, 677, 666, 664), (686, 682, 683, 688, 687), (656, 671, 672, 661), (668, 676, 674, 657), (670, 660, 675, 677), (648, 338, 666, 675, 660), (686, 687, 680, 678), (676, 668, 683, 685), (685, 684, 678, 680, 679), (332, 681, 682, 686, 318, 316), (683, 682, 681, 684, 685), (669, 661, 688, 683, 668), (665, 664, 666, 338, 690, 692, 340), (339, 340, 692, 691), (338, 337, 689, 690), (337, 339, 691, 689), (692, 690, 694, 696), (672, 670, 687, 688, 661), (679, 680, 677, 673), (670, 677, 680, 687), (706, 705, 700, 699), (689, 691, 695, 693), (691, 692, 696, 695), (690, 689, 693, 694), (700, 698, 702, 704), (708, 707, 697, 698), (705, 708, 698, 700), (707, 706, 699, 697), (702, 701, 703, 704), (697, 699, 703, 701), (699, 700, 704, 703), (698, 697, 701, 702), (693, 695, 706, 707), (696, 694, 708, 705), (694, 693, 707, 708), (695, 696, 705, 706)])
_uv = me_cube_006.uv_layers.new(name='UVMap')
_uv.uv.foreach_set('vector', [0.0, 0.0, 0.0, 0.0, 0.0, 0.0, 0.0, 0.0, 0.0, 0.0, 0.0, 0.0, 0.0, 0.0, 0.0, 0.0, 0.0, 0.0, 0.0, 0.0, 0.0, 0.0, 0.0, 0.0, 0.0, 0.0, 0.0, 0.0, 0.0, 0.0, 0.0, 0.0, 0.0, 0.0, 0.0, 0.0, 0.0, 0.0, 0.0, 0.0, 0.0, 0.0, 0.0, 0.0, 0.0, 0.0, 0.0, 0.0, 0.0, 0.0, 0.0, 0.0, 0.0, 0.0, 0.0, 0.0, 0.0, 0.0, 0.0, 0.0, 0.0, 0.0, 0.0, 0.0, 0.0, 0.0, 0.0, 0.0, 0.0, 0.0, 0.0, 0.0, 0.0, 0.0, 0.0, 0.0, 0.0, 0.0, 0.0, 0.0, 0.0, 0.0, 0.0, 0.0, 0.0, 0.0, 0.0, 0.0, 0.0, 0.0, 0.0, 0.0, 0.0, 0.0, 0.0, 0.0, 0.0, 0.0, 0.0, 0.0, 0.0, 0.0, 0.0, 0.0, 0.0, 0.0, 0.0, 0.0, 0.0, 0.0, 0.0, 0.0, 0.0, 0.0, 0.0, 0.0, 0.0, 0.0, 0.0, 0.0, 0.0, 0.0, 0.0, 0.0, 0.0, 0.0, 0.0, 0.0, 0.0, 0.0, 0.0, 0.0, 0.0, 0.0, 0.0, 0.0, 0.0, 0.0, 0.0, 0.0, 0.0, 0.0, 0.0, 0.0, 0.0, 0.0, 0.0, 0.0, 0.0, 0.0, 0.0, 0.0, 0.0, 0.0, 0.0, 0.0, 0.0, 0.0, 0.0, 0.0, 0.0, 0.0, 0.0, 0.0, 0.0, 0.0, 0.0, 0.0, 0.0, 0.0, 0.0, 0.0, 0.0, 0.0, 0.0, 0.0, 0.0, 0.0, 0.0, 0.0, 0.0, 0.0, 0.0, 0.0, 0.0, 0.0, 0.0, 0.0, 0.0, 0.0, 0.0, 0.0, 0.0, 0.0, 0.0, 0.0, 0.0, 0.0, 0.0, 0.0, 0.0, 0.0, 0.0, 0.0, 0.0, 0.0, 0.0, 0.0, 0.0, 0.0, 0.0, 0.0, 0.0, 0.0, 0.0, 0.0, 0.0, 0.0, 0.0, 0.0, 0.0, 0.0, 0.0, 0.0, 0.0, 0.0, 0.0, 0.0, 0.0, 0.0, 0.0, 0.0, 0.0, 0.0, 0.0, 0.0, 0.0, 0.0, 0.0, 0.0, 0.0, 0.0, 0.0, 0.0, 0.0, 0.0, 0.0, 0.0, 0.0, 0.0, 0.0, 0.0, 0.0, 0.0, 0.0, 0.0, 0.0, 0.0, 0.0, 0.0, 0.0, 0.0, 0.0, 0.0, 0.0, 0.0, 0.0, 0.0, 0.0, 0.0, 0.0, 0.0, 0.0, 0.0, 0.0, 0.0, 0.0, 0.0, 0.0, 0.0, 0.0, 0.0, 0.0, 0.0, 0.0, 0.0, 0.0, 0.0, 0.0, 0.0, 0.0, 0.0, 0.0, 0.0, 0.0, 0.0, 0.0, 0.0, 0.0, 0.0, 0.0, 0.0, 0.0, 0.0, 0.0, 0.0, 0.0, 0.0, 0.0, 0.0, 0.0, 0.0, 0.0, 0.0, 0.0, 0.0, 0.0, 0.0, 0.0, 0.0, 0.0, 0.0, 0.0, 0.0, 0.0, 0.0, 0.0, 0.0, 0.0, 0.0, 0.0, 0.0, 0.0, 0.0, 0.0, 0.0, 0.0, 0.0, 0.0, 0.0, 0.0, 0.0, 0.0, 0.0, 0.0, 0.0, 0.0, 0.0, 0.0, 0.0, 0.0, 0.0, 0.0, 0.0, 0.0, 0.0, 0.0, 0.0, 0.0, 0.0, 0.0, 0.0, 0.0, 0.0, 0.0, 0.0, 0.0, 0.0, 0.0, 0.0, 0.0, 0.0, 0.0, 0.0, 0.0, 0.0, 0.0, 0.0, 0.0, 0.0, 0.0, 0.0, 0.0, 0.0, 0.0, 0.0, 0.0, 0.0, 0.0, 0.0, 0.0, 0.0, 0.0, 0.0, 0.0, 0.0, 0.0, 0.0, 0.0, 0.0, 0.0, 0.0, 0.0, 0.0, 0.0, 0.0, 0.0, 0.0, 0.0, 0.0, 0.0, 0.0, 0.0, 0.0, 0.0, 0.0, 0.0, 0.0, 0.0, 0.0, 0.0, 0.0, 0.0, 0.0, 0.0, 0.0, 0.0, 0.0, 0.0, 0.0, 0.0, 0.0, 0.0, 0.0, 0.0, 0.0, 0.0, 0.0, 0.0, 0.0, 0.0, 0.0, 0.0, 0.0, 0.0, 0.0, 0.0, 0.0, 0.0, 0.0, 0.0, 0.0, 0.0, 0.0, 0.0, 0.0, 0.0, 0.0, 0.0, 0.0, 0.0, 0.0, 0.0, 0.0, 0.0, 0.0, 0.0, 0.0, 0.0, 0.0, 0.0, 0.0, 0.0, 0.0, 0.0, 0.0, 0.0, 0.0, 0.0, 0.0, 0.0, 0.0, 0.0, 0.0, 0.0, 0.0, 0.0, 0.0, 0.0, 0.0, 0.0, 0.0, 0.0, 0.0, 0.0, 0.0, 0.0, 0.0, 0.0, 0.0, 0.0, 0.0, 0.0, 0.0, 0.0, 0.0, 0.0, 0.0, 0.0, 0.0, 0.0, 0.0, 0.0, 0.0, 0.0, 0.0, 0.0, 0.0, 0.0, 0.0, 0.0, 0.0, 0.0, 0.0, 0.0, 0.0, 0.0, 0.0, 0.0, 0.0, 0.0, 0.0, 0.0, 0.0, 0.0, 0.0, 0.0, 0.0, 0.0, 0.0, 0.0, 0.0, 0.0, 0.0, 0.0, 0.0, 0.0, 0.0, 0.0, 0.0, 0.0, 0.0, 0.0, 0.0, 0.0, 0.0, 0.0, 0.0, 0.0, 0.0, 0.0, 0.0, 0.0, 0.0, 0.0, 0.0, 0.0, 0.0, 0.0, 0.0, 0.0, 0.0, 0.0, 0.0, 0.0, 0.0, 0.0, 0.0, 0.0, 0.0, 0.0, 0.0, 0.0, 0.0, 0.0, 0.0, 0.0, 0.0, 0.0, 0.0, 0.0, 0.0, 0.0, 0.0, 0.0, 0.0, 0.0, 0.0, 0.0, 0.0, 0.0, 0.0, 0.0, 0.0, 0.0, 0.0, 0.0, 0.0, 0.0, 0.0, 0.0, 0.0, 0.0, 0.0, 0.0, 0.0, 0.0, 0.0, 0.0, 0.0, 0.0, 0.0, 0.0, 0.0, 0.0, 0.0, 0.0, 0.0, 0.0, 0.0, 0.0, 0.0, 0.0, 0.0, 0.0, 0.0, 0.0, 0.0, 0.0, 0.0, 0.0, 0.0, 0.0, 0.0, 0.0, 0.0, 0.0, 0.0, 0.0, 0.0, 0.0, 0.0, 0.0, 0.0, 0.0, 0.0, 0.0, 0.0, 0.0, 0.0, 0.0, 0.0, 0.0, 0.0, 0.0, 0.0, 0.0, 0.0, 0.0, 0.0, 0.0, 0.0, 0.0, 0.0, 0.0, 0.0, 0.0, 0.0, 0.0, 0.0, 0.0, 0.0, 0.0, 0.0, 0.0, 0.0, 0.0, 0.0, 0.0, 0.0, 0.0, 0.0, 0.0, 0.0, 0.0, 0.0, 0.0, 0.0, 0.0, 0.0, 0.0, 0.0, 0.0, 0.0, 0.0, 0.0, 0.0, 0.0, 0.0, 0.0, 0.0, 0.0, 0.0, 0.0, 0.0, 0.0, 0.0, 0.0, 0.0, 0.0, 0.0, 0.0, 0.0, 0.0, 0.0, 0.0, 0.0, 0.0, 0.0, 0.0, 0.0, 0.0, 0.0, 0.0, 0.0, 0.0, 0.0, 0.0, 0.0, 0.0, 0.0, 0.0, 0.0, 0.0, 0.0, 0.0, 0.0, 0.0, 0.0, 0.0, 0.0, 0.0, 0.0, 0.0, 0.0, 0.0, 0.0, 0.0, 0.0, 0.0, 0.0, 0.0, 0.0, 0.0, 0.0, 0.0, 0.0, 0.0, 0.0, 0.0, 0.0, 0.0, 0.0, 0.0, 0.0, 0.0, 0.0, 0.0, 0.0, 0.0, 0.0, 0.0, 0.0, 0.0, 0.0, 0.0, 0.0, 0.0, 0.0, 0.0, 0.0, 0.0, 0.0, 0.0, 0.0, 0.0, 0.0, 0.0, 0.0, 0.0, 0.0, 0.0, 0.0, 0.0, 0.0, 0.0, 0.0, 0.0, 0.0, 0.0, 0.0, 0.0, 0.0, 0.0, 0.0, 0.0, 0.0, 0.0, 0.0, 0.0, 0.0, 0.0, 0.0, 0.0, 0.0, 0.0, 0.0, 0.0, 0.0, 0.0, 0.0, 0.0, 0.0, 0.0, 0.0, 0.0, 0.0, 0.0, 0.0, 0.0, 0.0, 0.0, 0.0, 0.0, 0.0, 0.0, 0.0, 0.0, 0.0, 0.0, 0.0, 0.0, 0.0, 0.0, 0.0, 0.0, 0.0, 0.0, 0.0, 0.0, 0.0, 0.0, 0.0, 0.0, 0.0, 0.0, 0.0, 0.0, 0.0, 0.0, 0.0, 0.0, 0.0, 0.0, 0.0, 0.0, 0.0, 0.0, 0.0, 0.0, 0.0, 0.0, 0.0, 0.0, 0.0, 0.0, 0.0, 0.0, 0.0, 0.0, 0.0, 0.0, 0.0, 0.0, 0.0, 0.0, 0.0, 0.0, 0.0, 0.0, 0.0, 0.0, 0.0, 0.0, 0.0, 0.0, 0.0, 0.0, 0.0, 0.0, 0.0, 0.0, 0.0, 0.0, 0.0, 0.0, 0.0, 0.0, 0.0, 0.0, 0.0, 0.0, 0.0, 0.0, 0.0, 0.0, 0.0, 0.0, 0.0, 0.0, 0.0, 0.0, 0.0, 0.0, 0.0, 0.0, 0.0, 0.0, 0.0, 0.0, 0.0, 0.0, 0.0, 0.0, 0.0, 0.0, 0.0, 0.0, 0.0, 0.0, 0.0, 0.0, 0.0, 0.0, 0.0, 0.0, 0.0, 0.0, 0.0, 0.0, 0.0, 0.0, 0.0, 0.0, 0.0, 0.0, 0.0, 0.0, 0.0, 0.0, 0.0, 0.0, 0.0, 0.0, 0.0, 0.0, 0.0, 0.0, 0.0, 0.0, 0.0, 0.0, 0.0, 0.0, 0.0, 0.0, 0.0, 0.0, 0.0, 0.0, 0.0, 0.0, 0.0, 0.0, 0.0, 0.0, 0.0, 0.0, 0.0, 0.0, 0.0, 0.0, 0.0, 0.0, 0.0, 0.0, 0.0, 0.0, 0.0, 0.0, 0.0, 0.0, 0.0, 0.0, 0.0, 0.0, 0.0, 0.0, 0.0, 0.0, 0.0, 0.0, 0.0, 0.0, 0.0, 0.0, 0.0, 0.0, 0.0, 0.0, 0.0, 0.0, 0.0, 0.0, 0.0, 0.0, 0.0, 0.0, 0.0, 0.0, 0.0, 0.0, 0.0, 0.0, 0.0, 0.0, 0.0, 0.0, 0.0, 0.0, 0.0, 0.0, 0.0, 0.0, 0.0, 0.0, 0.0, 0.0, 0.0, 0.0, 0.0, 0.0, 0.0, 0.0, 0.0, 0.0, 0.0, 0.0, 0.0, 0.0, 0.0, 0.0, 0.0, 0.0, 0.0, 0.0, 0.0, 0.0, 0.0, 0.0, 0.0, 0.0, 0.0, 0.0, 0.0, 0.0, 0.0, 0.0, 0.0, 0.0, 0.0, 0.0, 0.0, 0.0, 0.0, 0.0, 0.0, 0.0, 0.0, 0.0, 0.0, 0.0, 0.0, 0.0, 0.0, 0.0, 0.0, 0.0, 0.0, 0.0, 0.0, 0.0, 0.0, 0.0, 0.0, 0.0, 0.0, 0.0, 0.0, 0.0, 0.0, 0.0, 0.0, 0.0, 0.0, 0.0, 0.0, 0.0, 0.0, 0.0, 0.0, 0.0, 0.0, 0.0, 0.0, 0.0, 0.0, 0.0, 0.0, 0.0, 0.0, 0.0, 0.0, 0.0, 0.0, 0.0, 0.0, 0.0, 0.0, 0.0, 0.0, 0.0, 0.0, 0.0, 0.0, 0.0, 0.0, 0.0, 0.0, 0.0, 0.0, 0.0, 0.0, 0.0, 0.0, 0.0, 0.0, 0.0, 0.0, 0.0, 0.0, 0.0, 0.0, 0.0, 0.0, 0.0, 0.0, 0.0, 0.0, 0.0, 0.0, 0.0, 0.0, 0.0, 0.0, 0.0, 0.0, 0.0, 0.0, 0.0, 0.0, 0.0, 0.0, 0.0, 0.0, 0.0, 0.0, 0.0, 0.0, 0.0, 0.0, 0.0, 0.0, 0.0, 0.0, 0.0, 0.0, 0.0, 0.0, 0.0, 0.0, 0.0, 0.0, 0.0, 0.0, 0.0, 0.0, 0.0, 0.0, 0.0, 0.0, 0.0, 0.0, 0.0, 0.0, 0.0, 0.0, 0.0, 0.0, 0.0, 0.0, 0.0, 0.0, 0.0, 0.0, 0.0, 0.0, 0.0, 0.0, 0.0, 0.0, 0.0, 0.0, 0.0, 0.0, 0.0, 0.0, 0.0, 0.0, 0.0, 0.0, 0.0, 0.0, 0.0, 0.0, 0.0, 0.0, 0.0, 0.0, 0.0, 0.0, 0.0, 0.0, 0.0, 0.0, 0.0, 0.0, 0.0, 0.0, 0.0, 0.0, 0.0, 0.0, 0.0, 0.0, 0.0, 0.0, 0.0, 0.0, 0.0, 0.0, 0.0, 0.0, 0.0, 0.0, 0.0, 0.0, 0.0, 0.0, 0.0, 0.0, 0.0, 0.0, 0.0, 0.0, 0.0, 0.0, 0.0, 0.0, 0.0, 0.0, 0.0, 0.0, 0.0, 0.0, 0.0, 0.0, 0.0, 0.0, 0.0, 0.0, 0.0, 0.0, 0.0, 0.0, 0.0, 0.0, 0.0, 0.0, 0.0, 0.0, 0.0, 0.0, 0.0, 0.0, 0.0, 0.0, 0.0, 0.0, 0.0, 0.0, 0.0, 0.0, 0.0, 0.0, 0.0, 0.0, 0.0, 0.0, 0.0, 0.0, 0.0, 0.0, 0.0, 0.0, 0.0, 0.0, 0.0, 0.0, 0.0, 0.0, 0.0, 0.0, 0.0, 0.0, 0.0, 0.0, 0.0, 0.0, 0.0, 0.0, 0.0, 0.0, 0.0, 0.0, 0.0, 0.0, 0.0, 0.0, 0.0, 0.0, 0.0, 0.0, 0.0, 0.0, 0.0, 0.0, 0.0, 0.0, 0.0, 0.0, 0.0, 0.0, 0.0, 0.0, 0.0, 0.0, 0.0, 0.0, 0.0, 0.0, 0.0, 0.0, 0.0, 0.0, 0.0, 0.0, 0.0, 0.0, 0.0, 0.0, 0.0, 0.0, 0.0, 0.0, 0.0, 0.0, 0.0, 0.0, 0.0, 0.0, 0.0, 0.0, 0.0, 0.0, 0.0, 0.0, 0.0, 0.0, 0.0, 0.0, 0.0, 0.0, 0.0, 0.0, 0.0, 0.0, 0.0, 0.0, 0.0, 0.0, 0.0, 0.0, 0.0, 0.0, 0.0, 0.0, 0.0, 0.0, 0.0, 0.0, 0.0, 0.0, 0.0, 0.0, 0.0, 0.0, 0.0, 0.0, 0.0, 0.0, 0.0, 0.0, 0.0, 0.0, 0.0, 0.0, 0.0, 0.0, 0.0, 0.0, 0.0, 0.0, 0.0, 0.0, 0.0, 0.0, 0.0, 0.0, 0.0, 0.0, 0.0, 0.0, 0.0, 0.0, 0.0, 0.0, 0.0, 0.0, 0.0, 0.0, 0.0, 0.0, 0.0, 0.0, 0.0, 0.0, 0.0, 0.0, 0.0, 0.0, 0.0, 0.0, 0.0, 0.0, 0.0, 0.0, 0.0, 0.0, 0.0, 0.0, 0.0, 0.0, 0.0, 0.0, 0.0, 0.0, 0.0, 0.0, 0.0, 0.0, 0.0, 0.0, 0.0, 0.0, 0.0, 0.0, 0.0, 0.0, 0.0, 0.0, 0.0, 0.0, 0.0, 0.0, 0.0, 0.0, 0.0, 0.0, 0.0, 0.0, 0.0, 0.0, 0.0, 0.0, 0.0, 0.0, 0.0, 0.0, 0.0, 0.0, 0.0, 0.0, 0.0, 0.0, 0.0, 0.0, 0.0, 0.0, 0.0, 0.0, 0.0, 0.0, 0.0, 0.0, 0.0, 0.0, 0.0, 0.0, 0.0, 0.0, 0.0, 0.0, 0.0, 0.0, 0.0, 0.0, 0.0, 0.0, 0.0, 0.0, 0.0, 0.0, 0.0, 0.0, 0.0, 0.0, 0.0, 0.0, 0.0, 0.0, 0.0, 0.0, 0.0, 0.0, 0.0, 0.0, 0.0, 0.0, 0.0, 0.0, 0.0, 0.0, 0.0, 0.0, 0.0, 0.0, 0.0, 0.0, 0.0, 0.0, 0.0, 0.0, 0.0, 0.0, 0.0, 0.0, 0.0, 0.0, 0.0, 0.0, 0.0, 0.0, 0.0, 0.0, 0.0, 0.0, 0.0, 0.0, 0.0, 0.0, 0.0, 0.0, 0.0, 0.0, 0.0, 0.0, 0.0, 0.0, 0.0, 0.0, 0.0, 0.0, 0.0, 0.0, 0.0, 0.0, 0.0, 0.0, 0.0, 0.0, 0.0, 0.0, 0.0, 0.0, 0.0, 0.0, 0.0, 0.0, 0.0, 0.0, 0.0, 0.0, 0.0, 0.0, 0.0, 0.0, 0.0, 0.0, 0.0, 0.0, 0.0, 0.0, 0.0, 0.0, 0.0, 0.0, 0.0, 0.0, 0.0, 0.0, 0.0, 0.0, 0.0, 0.0, 0.0, 0.0, 0.0, 0.0, 0.0, 0.0, 0.0, 0.0, 0.0, 0.0, 0.0, 0.0, 0.0, 0.0, 0.0, 0.0, 0.0, 0.0, 0.0, 0.0, 0.0, 0.0, 0.0, 0.0, 0.0, 0.0, 0.0, 0.0, 0.0, 0.0, 0.0, 0.0, 0.0, 0.0, 0.0, 0.0, 0.0, 0.0, 0.0, 0.0, 0.0, 0.0, 0.0, 0.0, 0.0, 0.0, 0.0, 0.0, 0.0, 0.0, 0.0, 0.0, 0.0, 0.0, 0.0, 0.0, 0.0, 0.0, 0.0, 0.0, 0.0, 0.0, 0.0, 0.0, 0.0, 0.0, 0.0, 0.0, 0.0, 0.0, 0.0, 0.0, 0.0, 0.0, 0.0, 0.0, 0.0, 0.0, 0.0, 0.0, 0.0, 0.0, 0.0, 0.0, 0.0, 0.0, 0.0, 0.0, 0.0, 0.0, 0.0, 0.0, 0.0, 0.0, 0.0, 0.0, 0.0, 0.0, 0.0, 0.0, 0.0, 0.0, 0.0, 0.0, 0.0, 0.0, 0.0, 0.0, 0.0, 0.0, 0.0, 0.0, 0.0, 0.0, 0.0, 0.0, 0.0, 0.0, 0.0, 0.0, 0.0, 0.0, 0.0, 0.0, 0.0, 0.0, 0.0, 0.0, 0.0, 0.0, 0.0, 0.0, 0.0, 0.0, 0.0, 0.0, 0.0, 0.0, 0.0, 0.0, 0.0, 0.0, 0.0, 0.0, 0.0, 0.0, 0.0, 0.0, 0.0, 0.0, 0.0, 0.0, 0.0, 0.0, 0.0, 0.0, 0.0, 0.0, 0.0, 0.0, 0.0, 0.0, 0.0, 0.0, 0.0, 0.0, 0.0, 0.0, 0.0, 0.0, 0.0, 0.0, 0.0, 0.0, 0.0, 0.0, 0.0, 0.0, 0.0, 0.0, 0.0, 0.0, 0.0, 0.0, 0.0, 0.0, 0.0, 0.0, 0.0, 0.0, 0.0, 0.0, 0.0, 0.0, 0.0, 0.0, 0.0, 0.0, 0.0, 0.0, 0.0, 0.0, 0.0, 0.0, 0.0, 0.0, 0.0, 0.0, 0.0, 0.0, 0.0, 0.0, 0.0, 0.0, 0.0, 0.0, 0.0, 0.0, 0.0, 0.0, 0.0, 0.0, 0.0, 0.0, 0.0, 0.0, 0.0, 0.0, 0.0, 0.0, 0.0, 0.0, 0.0, 0.0, 0.0, 0.0, 0.0, 0.0, 0.0, 0.0, 0.0, 0.0, 0.0, 0.0, 0.0, 0.0, 0.0, 0.0, 0.0, 0.0, 0.0, 0.0, 0.0, 0.0, 0.0, 0.0, 0.0, 0.0, 0.0, 0.0, 0.0, 0.0, 0.0, 0.0, 0.0, 0.0, 0.0, 0.0, 0.0, 0.0, 0.0, 0.0, 0.0, 0.0, 0.0, 0.0, 0.0, 0.0, 0.0, 0.0, 0.0, 0.0, 0.0, 0.0, 0.0, 0.0, 0.0, 0.0, 0.0, 0.0, 0.0, 0.0, 0.0, 0.0, 0.0, 0.0, 0.0, 0.0, 0.0, 0.0, 0.0, 0.0, 0.0, 0.0, 0.0, 0.0, 0.0, 0.0, 0.0, 0.0, 0.0, 0.0, 0.0, 0.0, 0.0, 0.0, 0.0, 0.0, 0.0, 0.0, 0.0, 0.0, 0.0, 0.0, 0.0, 0.0, 0.0, 0.0, 0.0, 0.0, 0.0, 0.0, 0.0, 0.0, 0.0, 0.0, 0.0, 0.0, 0.0, 0.0, 0.0, 0.0, 0.0, 0.0, 0.0, 0.0, 0.0, 0.0, 0.0, 0.0, 0.0, 0.0, 0.0, 0.0, 0.0, 0.0, 0.0, 0.0, 0.0, 0.0, 0.0, 0.0, 0.0, 0.0, 0.0, 0.0, 0.0, 0.0, 0.0, 0.0, 0.0, 0.0, 0.0, 0.0, 0.0, 0.0, 0.0, 0.0, 0.0, 0.0, 0.0, 0.0, 0.0, 0.0, 0.0, 0.0, 0.0, 0.0, 0.0, 0.0, 0.0, 0.0, 0.0, 0.0, 0.0, 0.0, 0.0, 0.0, 0.0, 0.0, 0.0, 0.0, 0.0, 0.0, 0.0, 0.0, 0.0, 0.0, 0.0, 0.0, 0.0, 0.0, 0.0, 0.0, 0.0, 0.0, 0.0, 0.0, 0.0, 0.0, 0.0, 0.0, 0.0, 0.0, 0.0, 0.0, 0.0, 0.0, 0.0, 0.0, 0.0, 0.0, 0.0, 0.0, 0.0, 0.0, 0.0, 0.0, 0.0, 0.0, 0.0, 0.0, 0.0, 0.0, 0.0, 0.0, 0.0, 0.0, 0.0, 0.0, 0.0, 0.0, 0.0, 0.0, 0.0, 0.0, 0.0, 0.0, 0.0, 0.0, 0.0, 0.0, 0.0, 0.0, 0.0, 0.0, 0.0, 0.0, 0.0, 0.0, 0.0, 0.0, 0.0, 0.0, 0.0, 0.0, 0.0, 0.0, 0.0, 0.0, 0.0, 0.0, 0.0, 0.0, 0.0, 0.0, 0.0, 0.0, 0.0, 0.0, 0.0, 0.0, 0.0, 0.0, 0.0, 0.0, 0.0, 0.0, 0.0, 0.0, 0.0, 0.0, 0.0, 0.0, 0.0, 0.0, 0.0, 0.0, 0.0, 0.0, 0.0, 0.0, 0.0, 0.0, 0.0, 0.0, 0.0, 0.0, 0.0, 0.0, 0.0, 0.0, 0.0, 0.0, 0.0, 0.0, 0.0, 0.0, 0.0, 0.0, 0.0, 0.0, 0.0, 0.0, 0.0, 0.0, 0.0, 0.0, 0.0, 0.0, 0.0, 0.0, 0.0, 0.0, 0.0, 0.0, 0.0, 0.0, 0.0, 0.0, 0.0, 0.0, 0.0, 0.0, 0.0, 0.0, 0.0, 0.0, 0.0, 0.0, 0.0, 0.0, 0.0, 0.0, 0.0, 0.0, 0.0, 0.0, 0.0, 0.0, 0.0, 0.0, 0.0, 0.0, 0.0, 0.0, 0.0, 0.0, 0.0, 0.0, 0.0, 0.0, 0.0, 0.0, 0.0, 0.0, 0.0, 0.0, 0.0, 0.0, 0.0, 0.0, 0.0, 0.0, 0.0, 0.0, 0.0, 0.0, 0.0, 0.0, 0.0, 0.0, 0.0, 0.0, 0.0, 0.0, 0.0, 0.0, 0.0, 0.0, 0.0, 0.0, 0.0, 0.0, 0.0, 0.0, 0.0, 0.0, 0.0, 1.0, 0.0, 1.0, 1.0, 0.0, 1.0, 0.0, 0.0, 0.0, 0.0, 0.0, 0.0, 0.0, 0.0, 0.0, 0.0, 1.0, 0.0, 1.0, 1.0, 0.0, 1.0, 0.0, 0.0, 0.0, 0.0, 0.0, 0.0, 0.0, 0.0, 0.0, 0.0, 0.0, 0.0, 0.0, 0.0, 0.0, 0.0, 0.0, 0.0, 1.0, 0.0, 1.0, 1.0, 0.0, 1.0, 0.0, 0.0, 1.0, 0.0, 1.0, 1.0, 0.0, 1.0, 0.0, 0.0, 0.0, 0.0, 0.0, 0.0, 0.0, 0.0, 0.0, 0.0, 0.0, 0.0, 0.0, 0.0, 0.0, 0.0, 0.0, 0.0, 0.0, 0.0, 0.0, 0.0, 0.0, 0.0, 0.0, 0.0, 0.0, 0.0, 0.0, 0.0, 0.0, 0.0, 0.0, 0.0, 0.0, 0.0, 0.0, 0.0, 0.0, 0.0, 0.0, 0.0, 0.0, 0.0, 0.0, 0.0, 0.0, 0.0, 0.0, 0.0, 0.0, 0.0, 0.0, 0.0, 0.0, 0.0, 0.0, 0.0, 0.0, 0.0, 0.0, 0.0, 0.0, 0.0, 0.0, 0.0, 0.0, 0.0, 0.0, 0.0, 0.0, 0.0, 0.0, 0.0, 0.0, 0.0, 0.0, 0.0, 0.0, 0.0, 0.0, 0.0, 0.0, 0.0, 0.0, 0.0, 0.0, 0.0, 0.0, 0.0, 0.0, 0.0, 0.0, 0.0, 0.0, 0.0, 0.0, 0.0, 0.0, 0.0, 0.0, 0.0, 0.0, 0.0, 0.0, 0.0, 0.0, 0.0, 0.0, 0.0, 0.0, 0.0, 0.0, 0.0, 0.0, 0.0, 0.0, 0.0, 0.0, 0.0, 0.0, 0.0, 0.0, 0.0, 0.0, 0.0, 0.0, 0.0, 0.0, 0.0, 0.0, 0.0, 0.0, 0.0, 0.0, 0.0, 0.0, 0.0, 0.0, 0.0, 0.0, 0.0, 0.0, 0.0, 0.0, 0.0, 0.0, 0.0, 0.0, 0.0, 0.0, 0.0, 0.0, 0.0, 0.0, 0.0, 0.0, 0.0, 0.0, 0.0, 0.0, 0.0, 0.0, 0.0, 0.0, 0.0, 0.0, 0.0, 0.0, 0.0, 0.0, 0.0, 0.0, 0.0, 0.0, 0.0, 0.0, 0.0, 0.0, 0.0, 0.0, 0.0, 0.0, 0.0, 0.0, 0.0, 0.0, 0.0, 0.0, 0.0, 0.0, 0.0, 0.0, 0.0, 0.0, 0.0, 0.0, 0.0, 0.0, 0.0, 0.0, 0.0, 0.0, 0.0, 0.0, 0.0, 0.0, 0.0, 0.0, 0.0, 0.0, 0.0, 0.0, 0.0, 0.0, 0.0, 0.0, 0.0, 0.0, 0.0, 0.0, 0.0, 0.0, 0.0, 0.0, 0.0, 0.0, 0.0, 0.0, 0.0, 0.0, 0.0, 0.0, 0.0, 0.0, 0.0, 0.0, 0.0, 0.0, 0.0, 0.0, 0.0, 0.0, 0.0, 0.0, 0.0, 0.0, 0.0, 0.0, 0.0, 0.0, 0.0, 0.0, 0.0, 0.0, 0.0, 0.0, 0.0, 0.0, 0.0, 0.0, 0.0, 0.0, 0.0, 0.0, 0.0, 0.0, 0.0, 0.0, 0.0, 0.0, 0.0, 0.0, 0.0, 0.0, 0.0, 0.0, 0.0, 0.0, 0.0, 0.0, 0.0, 0.0, 0.0, 0.0, 0.0, 0.0, 0.0, 0.0, 0.0, 0.0, 0.0, 0.0, 0.0, 0.0, 0.0, 0.0, 0.0, 0.0, 0.0, 0.0, 0.0, 0.0, 0.0, 0.0, 0.0, 0.0, 0.0, 0.0, 0.0, 0.0, 0.0, 0.0, 0.0, 0.0, 0.0, 0.0, 0.0, 0.0, 0.0, 0.0, 0.0, 0.0, 0.0, 0.0, 0.0, 0.0, 0.0, 0.0, 0.0, 0.0, 0.0, 0.0, 0.0, 0.0, 0.0, 0.0, 0.0, 0.0, 0.0, 0.0, 0.0, 0.0, 0.0, 0.0, 0.0, 0.0, 0.0, 0.0, 0.0, 0.0, 0.0, 0.0, 0.0, 0.0, 0.0, 0.0, 0.0, 0.0, 0.0, 0.0, 0.0, 0.0, 0.0, 0.0, 0.0, 0.0, 0.0, 0.0, 0.0, 0.0, 0.0, 0.0, 0.0, 0.0, 0.0, 0.0, 0.0, 0.0, 0.0, 0.0, 0.0, 0.0, 0.0, 0.0, 0.0, 0.0, 0.0, 0.0, 0.0, 0.0, 0.0, 0.0, 0.0, 0.0, 0.0, 0.0, 0.0, 0.0, 0.0, 0.0, 0.0, 0.0, 0.0, 0.0, 0.0, 0.0, 0.0, 0.0, 0.0, 0.0, 0.0, 0.0, 0.0, 0.0, 0.0, 0.0, 0.0, 0.0, 0.0, 0.0, 0.0, 0.0, 0.0, 0.0, 0.0, 0.0, 0.0, 0.0, 0.0, 0.0, 0.0, 0.0, 0.0, 0.0, 0.0, 0.0, 0.0, 0.0, 0.0, 0.0, 0.0, 0.0, 0.0, 0.0, 0.0, 0.0, 0.0, 0.0, 0.0, 0.0, 0.0, 0.0, 0.0, 0.0, 0.0, 0.0, 0.0, 0.0, 0.0, 0.0, 0.0, 0.0, 0.0, 0.0, 0.0, 0.0, 0.0, 0.0, 0.0, 0.0, 0.0, 0.0, 0.0, 0.0, 0.0, 0.0, 0.0, 0.0, 0.0, 0.0, 0.0, 0.0, 0.0, 0.0, 0.0, 0.0, 0.0, 0.0, 0.0, 0.0, 0.0, 0.0, 0.0, 0.0, 0.0, 0.0, 0.0, 0.0, 0.0, 0.0, 0.0, 0.0, 0.0, 0.0, 0.0, 0.0, 0.0, 0.0, 0.0, 0.0, 0.0, 0.0, 0.0, 0.0, 0.0, 0.0, 0.0, 0.0, 0.0, 0.0, 0.0, 0.0, 0.0, 0.0, 0.0, 0.0, 0.0, 0.0, 0.0, 0.0, 0.0, 0.0, 0.0, 0.0, 0.0, 0.0, 0.0, 0.0, 0.0, 0.0, 0.0, 0.0, 0.0, 0.0, 0.0, 0.0, 0.0, 0.0, 0.0, 0.0, 0.0, 0.0, 0.0, 0.0, 0.0, 0.0, 0.0, 0.0, 0.0, 0.0, 0.0, 0.0, 0.0, 0.0, 0.0, 0.0, 0.0, 0.0, 0.0, 0.0, 0.0, 0.0, 0.0, 0.0, 0.0, 0.0, 0.0, 0.0, 0.0, 0.0, 0.0, 0.0, 0.0, 0.0, 0.0, 0.0, 0.0, 0.0, 0.0, 0.0, 0.0, 0.0, 0.0, 0.0, 0.0, 0.0, 0.0, 0.0, 0.0, 0.0, 0.0, 0.0, 0.0, 0.0, 0.0, 0.0, 0.0, 0.0, 0.0, 0.0, 0.0, 0.0, 0.0, 0.0, 0.0, 0.0, 0.0, 0.0, 0.0, 0.0, 0.0, 0.0, 0.0, 0.0, 0.0, 0.0, 0.0, 0.0, 0.0, 0.0, 0.0, 0.0, 0.0, 0.0, 0.0, 0.0, 0.0, 0.0, 0.0, 0.0, 0.0, 0.0, 0.0, 0.0, 0.0, 0.0, 0.0, 0.0, 0.0, 0.0, 0.0, 0.0, 0.0, 0.0, 0.0, 0.0, 0.0, 0.0, 0.0, 0.0, 0.0, 0.0, 0.0, 0.0, 0.0, 0.0, 0.0, 0.0, 0.0, 0.0, 0.0, 0.0, 0.0, 0.0, 0.0, 0.0, 0.0, 0.0, 0.0, 0.0, 0.0, 0.0, 0.0, 0.0, 0.0, 0.0, 0.0, 0.0, 0.0, 0.0, 0.0, 0.0, 0.0, 0.0, 0.0, 0.0, 0.0, 0.0, 0.0, 0.0, 0.0, 0.0, 0.0, 0.0, 0.0, 0.0, 0.0, 0.0, 0.0, 0.0, 0.0, 0.0, 0.0, 0.0, 0.0, 0.0, 0.0, 0.0, 0.0, 0.0, 0.0, 0.0, 0.0, 0.0, 0.0, 0.0, 0.0, 0.0, 0.0, 0.0, 0.0, 0.0, 0.0, 0.0, 0.0, 0.0, 0.0, 0.0, 0.0, 0.0, 0.0, 0.0, 0.0, 0.0, 0.0, 0.0, 0.0, 0.0, 0.0, 0.0, 0.0, 0.0, 0.0, 0.0, 0.0, 0.0, 0.0, 0.0, 0.0, 0.0, 0.0, 0.0, 0.0, 0.0, 0.0, 0.0, 0.0, 0.0, 0.0, 0.0, 0.0, 0.0, 0.0, 0.0, 0.0, 0.0, 0.0, 0.0, 0.0, 0.0, 0.0, 0.0, 0.0, 0.0, 0.0, 0.0, 0.0, 0.0, 0.0, 0.0, 0.0, 0.0, 0.0, 0.0, 0.0, 0.0, 0.0, 0.0, 0.0, 0.0, 0.0, 0.0, 0.0, 0.0, 0.0, 0.0, 0.0, 0.0, 0.0, 0.0, 0.0, 0.0, 0.0, 0.0, 0.0, 0.0, 0.0, 0.0, 0.0, 0.0, 0.0, 0.0, 0.0, 0.0, 0.0, 0.0, 0.0, 0.0, 0.0, 0.0, 0.0, 0.0, 0.0, 0.0, 0.0, 0.0, 0.0, 0.0, 0.0, 0.0, 0.0, 0.0, 0.0, 0.0, 0.0, 0.0, 0.0, 0.0, 0.0, 0.0, 0.0, 0.0, 0.0, 0.0, 0.0, 0.0, 0.0, 0.0, 0.0, 0.0, 0.0, 0.0, 0.0, 0.0, 0.0, 0.0, 0.0, 0.0, 0.0, 0.0, 0.0, 0.0, 0.0, 0.0, 0.0, 0.0, 0.0, 0.0, 0.0, 0.0, 0.0, 0.0, 0.0, 0.0, 0.0, 0.0, 0.0, 0.0, 0.0, 0.0, 0.0, 0.0, 0.0, 0.0, 0.0, 0.0, 0.0, 0.0, 0.0, 0.0, 0.0, 0.0, 0.0, 0.0, 0.0, 0.0, 0.0, 0.0, 0.0, 0.0, 0.0, 0.0, 0.0, 0.0, 0.0, 0.0, 0.0, 0.0, 0.0, 0.0, 0.0, 0.0, 0.0, 0.0, 0.0, 0.0, 0.0, 0.0, 0.0, 0.0, 0.0, 0.0, 0.0, 0.0, 0.0, 0.0, 0.0, 0.0, 0.0, 0.0, 0.0, 0.0, 0.0, 0.0, 0.0, 0.0, 0.0, 0.0, 0.0, 0.0, 0.0, 0.0, 0.0, 0.0, 0.0, 0.0, 0.0, 0.0, 0.0, 0.0, 0.0, 0.0, 0.0, 0.0, 0.0, 0.0, 0.0, 0.0, 0.0, 0.0, 0.0, 0.0, 0.0, 0.0, 0.0, 0.0, 0.0, 0.0, 0.0, 0.0, 0.0, 0.0, 0.0, 0.0, 0.0, 0.0, 0.0, 0.0, 0.0, 0.0, 0.0, 0.0, 0.0, 0.0, 0.0, 0.0, 0.0, 0.0, 0.0, 0.0, 0.0, 0.0, 0.0, 0.0, 0.0, 0.0, 0.0, 0.0, 0.0, 0.0, 0.0, 0.0, 0.0, 0.0, 0.0, 0.0, 0.0, 0.0, 0.0, 0.0, 0.0, 0.0, 0.0, 0.0, 0.0, 0.0, 0.0, 0.0, 0.0, 0.0, 0.0, 0.0, 0.0, 0.0, 0.0, 0.0, 0.0, 0.0, 0.0, 0.0, 0.0, 0.0, 0.0, 0.0, 0.0, 0.0, 0.0, 0.0, 0.0, 0.0, 0.0, 0.0, 0.0, 0.0, 0.0, 0.0, 0.0, 0.0, 0.0, 0.0, 0.0, 0.0, 0.0, 0.0, 0.0, 0.0, 0.0, 0.0, 0.0, 0.0, 0.0, 0.0, 0.0, 0.0, 0.0, 0.0, 0.0, 0.0, 0.0, 0.0, 0.0, 0.0, 0.0, 0.0, 0.0, 0.0, 0.0, 0.0, 0.0, 0.0, 0.0, 0.0, 0.0, 0.0, 0.0, 0.0, 0.0, 0.0, 0.0, 0.0, 0.0, 0.0, 0.0, 0.0, 0.0, 0.0, 0.0, 0.0, 0.0, 0.0, 0.0, 0.0, 0.0, 0.0, 0.0, 0.0, 0.0, 0.0, 0.0, 0.0, 0.0, 0.0, 0.0, 0.0, 0.0, 0.0, 0.0, 0.0, 0.0, 0.0, 0.0, 0.0, 0.0, 0.0, 0.0, 0.0, 0.0, 0.0, 0.0, 0.0, 0.0, 0.0, 0.0, 0.0, 0.0, 0.0, 0.0, 0.0, 0.0, 0.0, 0.0, 0.0, 0.0, 0.0, 0.0, 0.0, 0.0, 0.0, 0.0, 0.0, 0.0, 0.0, 0.0, 0.0, 0.0, 0.0, 0.0, 0.0, 0.0, 0.0, 0.0, 0.0, 0.0, 0.0, 0.0, 0.0, 0.0, 0.0, 0.0, 0.0, 0.0, 0.0, 0.0, 0.0, 0.0, 0.0, 0.0, 0.0, 0.0, 0.0, 0.0, 0.0, 0.0, 0.0, 0.0, 0.0, 0.0, 0.0, 0.0, 0.0, 0.0, 0.0, 0.0, 0.0, 0.0, 0.0, 0.0, 0.0, 0.0, 0.0, 0.0, 0.0, 0.0, 0.0, 0.0, 0.0, 0.0, 0.0, 0.0, 0.0, 0.0, 0.0, 0.0, 0.0, 0.0, 0.0, 0.0, 0.0, 0.0, 0.0, 0.0, 0.0, 0.0, 0.0, 0.0, 0.0, 0.0, 0.0, 0.0, 0.0, 0.0, 0.0, 0.0, 0.0, 0.0, 0.0, 0.0, 0.0, 0.0, 0.0, 0.0, 0.0, 0.0, 0.0, 0.0, 0.0, 0.0, 0.0, 0.0, 0.0, 0.0, 0.0, 0.0, 0.0, 0.0, 0.0, 0.0, 0.0, 0.0, 0.0, 0.0, 0.0, 0.0, 0.0, 0.0, 0.0, 0.0, 0.0, 0.0, 0.0, 0.0, 0.0, 0.0, 0.0, 0.0, 0.0, 0.0, 0.0, 0.0, 0.0, 0.0, 0.0, 0.0, 0.0, 0.0, 0.0, 0.0, 0.0, 0.0, 0.0, 0.0, 0.0, 0.0, 0.0, 0.0, 0.0, 0.0, 0.0, 0.0, 0.0, 0.0, 0.0, 0.0, 0.0, 0.0, 0.0, 0.0, 0.0, 0.0, 0.0, 0.0, 0.0, 0.0, 0.0, 0.0, 0.0, 0.0, 0.0, 0.0, 0.0, 0.0, 0.0, 0.0, 0.0, 0.0, 0.0, 0.0, 0.0, 0.0, 0.0, 0.0, 0.0, 0.0, 0.0, 0.0, 0.0, 0.0, 0.0, 0.0, 0.0, 0.0, 0.0, 0.0, 0.0, 0.0, 0.0, 0.0, 0.0, 0.0, 0.0, 0.0, 0.0, 0.0, 0.0, 0.0, 0.0, 0.0, 0.0, 0.0, 0.0, 0.0, 0.0, 0.0, 0.0, 0.0, 0.0, 0.0, 0.0, 0.0, 0.0, 0.0, 0.0, 0.0, 0.0, 0.0, 0.0, 0.0, 0.0, 0.0, 0.0, 0.0, 0.0, 0.0, 0.0, 0.0, 0.0, 0.0, 0.0, 0.0, 0.0, 0.0, 0.0, 0.0, 0.0, 0.0, 0.0, 0.0, 0.0, 0.0, 0.0, 0.0, 0.0, 0.0, 0.0, 0.0, 0.0, 0.0, 0.0, 0.0, 0.0, 0.0, 0.0, 0.0, 0.0, 0.0, 0.0, 0.0, 0.0, 0.0, 0.0, 0.0, 0.0, 0.0, 0.0, 0.0, 0.0, 0.0, 0.0, 0.0, 0.0, 0.0, 0.0, 0.0, 0.0, 0.0, 0.0, 0.0, 0.0, 0.0, 0.0, 0.0, 0.0, 0.0, 0.0, 0.0, 0.0, 0.0, 0.0, 0.0, 0.0, 0.0, 0.0, 0.0, 0.0, 0.0, 0.0, 0.0, 0.0, 0.0, 0.0, 0.0, 0.0, 0.0, 0.0, 0.0, 0.0, 0.0, 0.0, 0.0, 0.0, 0.0, 0.0, 0.0, 0.0, 0.0, 0.0, 0.0, 0.0, 0.0, 0.0, 0.0, 0.0, 0.0, 0.0, 0.0, 0.0, 0.0, 0.0, 0.0, 0.0, 0.0, 0.0, 0.0, 0.0, 0.0, 0.0, 0.0, 0.0, 0.0, 0.0, 0.0, 0.0, 0.0, 0.0, 0.0, 0.0, 0.0, 0.0, 0.0, 0.0, 0.0, 0.0, 0.0, 0.0, 0.0, 0.0, 0.0, 0.0, 0.0, 0.0, 0.0, 0.0, 0.0, 0.0, 0.0, 0.0, 0.0, 0.0, 0.0, 0.0, 0.0, 0.0, 0.0, 0.0, 0.0, 0.0, 0.0, 0.0, 0.0, 0.0, 0.0, 0.0, 0.0, 0.0, 0.0, 0.0, 0.0, 0.0, 0.0, 0.0, 0.0, 0.0, 0.0, 0.0, 0.0, 0.0, 0.0, 0.0, 0.0, 0.0, 0.0, 0.0, 0.0, 0.0, 0.0, 0.0, 0.0, 0.0, 0.0, 0.0, 0.0, 0.0, 0.0, 0.0, 0.0, 0.0, 0.0, 0.0, 0.0, 0.0, 0.0, 0.0, 0.0, 0.0, 0.0, 0.0, 0.0, 0.0, 0.0, 0.0, 0.0, 0.0, 0.0, 0.0, 0.0, 0.0, 0.0, 0.0, 0.0, 0.0, 0.0, 0.0, 0.0, 0.0, 0.0, 0.0, 0.0, 0.0, 0.0, 0.0, 0.0, 0.0, 0.0, 0.0, 0.0, 0.0, 0.0, 0.0, 0.0, 0.0, 0.0, 0.0, 0.0, 0.0, 0.0, 0.0, 0.0, 0.0, 0.0, 0.0, 0.0, 0.0, 0.0, 0.0, 0.0, 0.0, 0.0, 0.0, 0.0, 0.0, 0.0, 0.0, 0.0, 0.0, 0.0, 0.0, 0.0, 0.0, 0.0, 0.0, 0.0, 0.0, 0.0, 0.0, 0.0, 0.0, 0.0, 0.0, 0.0, 0.0, 0.0, 0.0, 0.0, 0.0, 0.0, 0.0, 0.0, 0.0, 0.0, 0.0, 0.0, 0.0, 0.0, 0.0, 0.0, 0.0, 0.0, 0.0, 0.0, 0.0, 0.0, 0.0, 0.0, 0.0, 0.0, 0.0, 0.0, 0.0, 0.0, 0.0, 0.0, 0.0, 0.0, 0.0, 0.0, 0.0, 0.0, 0.0, 0.0, 0.0, 0.0, 0.0, 0.0, 0.0, 0.0, 0.0, 0.0, 0.0, 0.0, 0.0, 0.0, 0.0, 0.0, 0.0, 0.0, 0.0, 0.0, 0.0, 0.0, 0.0, 0.0, 0.0, 0.0, 0.0, 0.0, 0.0, 0.0, 0.0, 0.0, 0.0, 0.0, 0.0, 0.0, 0.0, 0.0, 0.5, 1.0, 0.8214, 0.883, 0.9924, 0.5868, 0.933, 0.25, 0.671, 0.03015, 0.329, 0.03015, 0.06699, 0.25, 0.007596, 0.5868, 0.1786, 0.883, 0.5, 1.0, 0.9755, 0.6545, 0.7939, 0.09549, 0.2061, 0.09549, 0.02447, 0.6545, 0.0, 0.0, 1.0, 0.0, 1.0, 1.0, 0.0, 1.0, 0.0, 0.0, 1.0, 0.0, 1.0, 1.0, 0.0, 1.0, 0.0, 0.0, 1.0, 0.0, 1.0, 1.0, 0.0, 1.0, 0.0, 0.0, 1.0, 0.0, 1.0, 1.0, 0.0, 1.0, 0.0, 0.0, 1.0, 0.0, 1.0, 1.0, 0.0, 1.0, 0.0, 0.0, 1.0, 0.0, 1.0, 1.0, 0.0, 1.0, 0.5, 1.0, 0.9755, 0.6545, 0.7939, 0.09549, 0.2061, 0.09549, 0.02447, 0.6545, 0.0, 0.0, 0.0, 0.0, 0.0, 0.0, 0.0, 0.0, 0.0, 0.0, 0.0, 0.0, 0.0, 0.0, 0.0, 0.0, 0.0, 0.0, 0.0, 0.0, 0.0, 0.0, 0.0, 0.0, 0.0, 0.0, 0.0, 0.0, 0.0, 0.0, 0.0, 0.0, 0.0, 0.0, 0.0, 0.0, 0.0, 0.0, 0.0, 0.0, 0.0, 0.0, 0.0, 0.0, 0.0, 0.0, 0.0, 0.0, 0.0, 0.0, 0.0, 0.0, 0.0, 0.0, 0.0, 0.0, 0.0, 0.0, 0.0, 0.0, 0.0, 0.0, 0.0, 0.0, 0.0, 0.0, 0.0, 0.0, 0.0, 0.0, 0.0, 0.0, 0.0, 0.0, 0.0, 0.0, 0.0, 0.0, 0.0, 0.0, 0.0, 0.0, 0.0, 0.0, 0.0, 0.0, 0.0, 0.0, 0.0, 0.0, 0.0, 0.0, 0.0, 0.0, 0.0, 0.0, 0.0, 0.0, 0.0, 0.0, 0.0, 0.0, 0.0, 0.0, 0.0, 0.0, 0.0, 0.0, 0.0, 0.0, 0.0, 0.0, 0.0, 0.0, 0.0, 0.0, 0.0, 0.0, 0.0, 0.0, 0.0, 0.0, 0.0, 0.0, 0.0, 0.0, 0.0, 0.0, 0.0, 0.0, 0.0, 0.0, 0.0, 0.0, 0.0, 0.0, 0.0, 0.0, 0.0, 0.0, 0.0, 0.0, 0.0, 0.0, 0.0, 0.0, 0.0, 0.0, 0.0, 0.0, 0.0, 0.0, 0.0, 0.0, 0.0, 0.0, 0.0, 0.0, 0.0, 0.0, 0.0, 0.0, 0.0, 0.0, 0.0, 0.0, 0.0, 0.0, 0.0, 0.0, 0.0, 0.0, 0.0, 0.0, 0.0, 0.0, 0.0, 0.0, 0.0, 0.0, 0.0, 0.0, 0.0, 0.0, 0.0, 0.0, 0.0, 0.0, 0.8147, 0.000176, 0.8266, 0.0001407, 0.8383, 0.0001062, 0.8702, 0.0, 0.8816, 0.1454, 0.7631, 0.1454, 0.7753, 0.0002813, 0.6451, 0.0, 0.7503, 0.0002813, 0.7631, 0.1454, 0.6315, 0.1454, 0.5128, 1.518e-07, 0.618, 0.0, 0.6315, 0.1454, 0.5, 0.1454, 0.9886, 0.1454, 0.8938, 0.1454, 0.8816, 0.0, 1.0, 0.0, 0.3816, 1.0, 0.2631, 1.0, 0.269, 0.7582, 0.3757, 0.7582, 0.0, 0.0, 0.0, 0.0, 0.0, 0.0, 0.0, 0.0, 0.0, 0.0, 0.0, 0.0, 0.0, 0.0, 0.0, 0.0, 0.0, 0.0, 0.0, 0.0, 0.0, 0.0, 0.0, 0.0, 0.0, 0.0, 0.2407, 0.5514, 0.1539, 0.5514, 0.1697, 0.3446, 0.2249, 0.3446, 0.5, 1.0, 0.3816, 1.0, 0.3875, 0.7582, 0.4941, 0.7582, 0.2631, 0.9999, 0.1315, 0.9999, 0.1381, 0.7581, 0.2565, 0.7581, 0.1315, 0.9999, 0.0, 0.9999, 0.006578, 0.7581, 0.125, 0.7581, 0.3717, 0.3446, 0.2729, 0.3446, 0.269, 0.0, 0.3757, 0.0, 0.1092, 0.5514, 0.02236, 0.5514, 0.03815, 0.3446, 0.0934, 0.3446, 0.3733, 0.5514, 0.2731, 0.5514, 0.2729, 0.3446, 0.3717, 0.3446, 0.49, 0.5514, 0.3899, 0.5514, 0.3915, 0.3446, 0.4901, 0.3446, 0.7631, 0.1454, 0.7762, 0.1454, 0.7762, 0.1676, 0.7631, 0.1676, 0.4901, 0.3446, 0.3915, 0.3446, 0.3875, 0.0, 0.4941, 0.0, 0.2249, 0.3446, 0.1697, 0.3446, 0.1907, 0.0, 0.2039, 0.0, 0.0934, 0.3446, 0.03815, 0.3446, 0.05919, 3.035e-07, 0.07235, 0.0, 0.4941, 0.7582, 0.3875, 0.7582, 0.3899, 0.5514, 0.49, 0.5514, 0.3757, 0.7582, 0.269, 0.7582, 0.2731, 0.5514, 0.3733, 0.5514, 0.125, 0.7581, 0.006578, 0.7581, 0.02236, 0.5514, 0.1092, 0.5514, 0.2565, 0.7581, 0.1381, 0.7581, 0.1539, 0.5514, 0.2407, 0.5514])
me_cube_006.use_remesh_preserve_volume = False
me_cube_006.use_remesh_preserve_attributes = False
me_cube_006.use_mirror_vertex_groups = False
me_cube_006.update()

# ---- objects
ob_batiment_001 = bpy.data.objects.new('Batiment.001', me_cube_006)

# ---- transforms, parenting, visibility, modifiers, constraints
ob_batiment_001.location = (0.0, 0.0, 0.0)
ob_batiment_001.scale = (6.0, 8.0, 0.1)
ob_batiment_001.lineart.crease_threshold = 0.0

# ---- collection membership
col_collection_1.objects.link(ob_batiment_001)

# ---- scene / render settings (as saved in the file)
scene.frame_start = 1; scene.frame_end = 250; scene.frame_set(133)
scene.render.engine = 'BLENDER_EEVEE_NEXT'
scene.render.resolution_percentage = 50
scene.render.dither_intensity = 0.0
scene.cycles.use_denoising = False
scene.cycles.samples = 128
scene.cycles.sampling_pattern = 'TABULATED_SOBOL'
scene.cycles.light_sampling_threshold = 0.0
scene.cycles.use_adaptive_sampling = False
scene.cycles.use_light_tree = False
scene.cycles.blur_glossy = 0.0
scene.cycles.sample_clamp_indirect = 0.0
scene.view_settings.view_transform = 'Standard'
bpy.context.view_layer.update()

# ---- added for rendering (the .blend has no active camera and no usable light): camera, sun
cam_auto = bpy.data.cameras.new('AutoCamera')
cam_auto.lens = 50.0
cam_auto.sensor_width = 36.0
cam_auto.clip_end = 1000.0
ob_auto_camera = bpy.data.objects.new('AutoCamera', cam_auto)
scene.collection.objects.link(ob_auto_camera)
ob_auto_camera.location = (36.0321, -42.5212, 40.4509)
ob_auto_camera.rotation_euler = (1.09748, -7.21219e-08, 0.694738)
scene.camera = ob_auto_camera
light_auto_sun = bpy.data.lights.new('AutoSun', 'SUN')
light_auto_sun.energy = 3.0
light_auto_sun.angle = 0.0523599
ob_auto_sun = bpy.data.objects.new('AutoSun', light_auto_sun)
scene.collection.objects.link(ob_auto_sun)
ob_auto_sun.rotation_euler = (0.872665, 0.174533, 0.523599)
bpy.context.view_layer.update()
